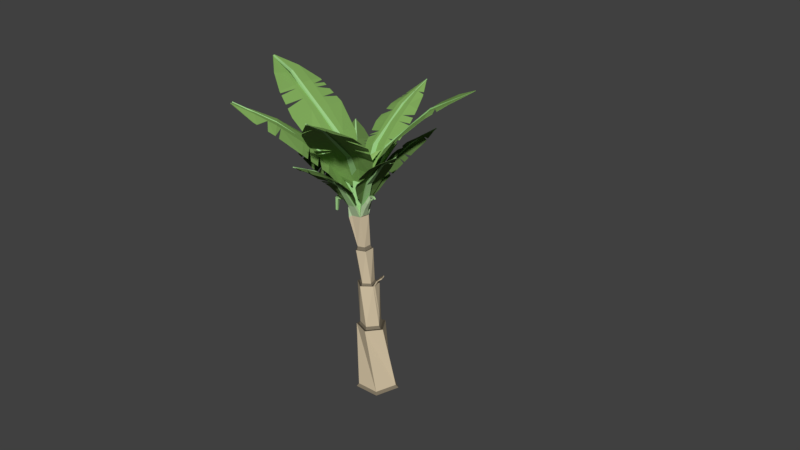 # Source: BananaTree_Stage6_CameronChristianson.blend  (saved by Blender 2.79.0; exported with 4.5.12 LTS)
import bpy
from mathutils import Matrix  # noqa: F401  (used for matrix-valued properties, if any)

bpy.ops.wm.read_factory_settings(use_empty=True)
scene = bpy.context.scene
scene.name = 'Scene'

# ---- collections
col_collection_1 = bpy.data.collections.new('Collection 1'); scene.collection.children.link(col_collection_1)

# ---- materials (node trees are filled in below, after node groups)
mat_bananatree_banana_001 = bpy.data.materials.new('BananaTree_Banana_001')
mat_bananatree_banana_001.alpha_threshold = 0.0
mat_bananatree_banana_001.use_transparent_shadow = False
mat_bananatree_banana_001.diffuse_color = (1.0, 0.9579, 0.2959, 1.0)
mat_bananatree_banana_001.specular_color = (1.0, 0.7081, 0.3588)
mat_bananatree_banana_001.roughness = 0.5
mat_bananatree_banana_001.specular_intensity = 0.316
mat_bananatree_banana_001_001 = bpy.data.materials.new('BananaTree_Banana_001.001')
mat_bananatree_banana_001_001.alpha_threshold = 0.0
mat_bananatree_banana_001_001.use_transparent_shadow = False
mat_bananatree_banana_001_001.diffuse_color = (0.1789, 0.1718, 0.0579, 1.0)
mat_bananatree_banana_001_001.specular_color = (1.0, 0.7081, 0.3588)
mat_bananatree_banana_001_001.roughness = 0.5
mat_bananatree_banana_001_001.specular_intensity = 0.316
mat_bananatree_brown_001 = bpy.data.materials.new('BananaTree_Brown_001')
mat_bananatree_brown_001.alpha_threshold = 0.0
mat_bananatree_brown_001.use_transparent_shadow = False
mat_bananatree_brown_001.diffuse_color = (0.6739, 0.5611, 0.3837, 1.0)
mat_bananatree_brown_001.specular_color = (1.0, 0.5482, 0.5381)
mat_bananatree_brown_001.roughness = 0.5
mat_bananatree_brown_001.specular_intensity = 0.181
mat_bananatree_brown_002 = bpy.data.materials.new('BananaTree_Brown_002')
mat_bananatree_brown_002.alpha_threshold = 0.0
mat_bananatree_brown_002.use_transparent_shadow = False
mat_bananatree_brown_002.diffuse_color = (0.214, 0.1796, 0.125, 1.0)
mat_bananatree_brown_002.specular_color = (1.0, 0.5482, 0.5381)
mat_bananatree_brown_002.roughness = 0.5
mat_bananatree_brown_002.specular_intensity = 0.181
mat_bananatree_brown_003 = bpy.data.materials.new('BananaTree_Brown_003')
mat_bananatree_brown_003.alpha_threshold = 0.0
mat_bananatree_brown_003.use_transparent_shadow = False
mat_bananatree_brown_003.diffuse_color = (0.08353, 0.07076, 0.05035, 1.0)
mat_bananatree_brown_003.specular_color = (1.0, 0.5482, 0.5381)
mat_bananatree_brown_003.roughness = 0.5
mat_bananatree_brown_003.specular_intensity = 0.181
mat_bananatree_green_001 = bpy.data.materials.new('BananaTree_Green_001')
mat_bananatree_green_001.alpha_threshold = 0.0
mat_bananatree_green_001.use_transparent_shadow = False
mat_bananatree_green_001.diffuse_color = (0.5021, 0.6739, 0.3864, 1.0)
mat_bananatree_green_001.specular_color = (1.0, 0.5482, 0.5381)
mat_bananatree_green_001.roughness = 0.5
mat_bananatree_green_001.specular_intensity = 0.181
mat_bananatree_green_002 = bpy.data.materials.new('BananaTree_Green_002')
mat_bananatree_green_002.alpha_threshold = 0.0
mat_bananatree_green_002.use_transparent_shadow = False
mat_bananatree_green_002.diffuse_color = (0.4411, 0.7484, 0.3189, 1.0)
mat_bananatree_green_002.specular_color = (1.0, 0.5482, 0.5381)
mat_bananatree_green_002.roughness = 0.5
mat_bananatree_green_002.specular_intensity = 0.181
mat_bananatree_green_003 = bpy.data.materials.new('BananaTree_Green_003')
mat_bananatree_green_003.alpha_threshold = 0.0
mat_bananatree_green_003.use_transparent_shadow = False
mat_bananatree_green_003.diffuse_color = (0.362, 0.65, 0.2644, 1.0)
mat_bananatree_green_003.specular_color = (1.0, 0.5482, 0.5381)
mat_bananatree_green_003.roughness = 0.5
mat_bananatree_green_003.specular_intensity = 0.181
mat_bananatree_leaves = bpy.data.materials.new('BananaTree_Leaves')
mat_bananatree_leaves.alpha_threshold = 0.0
mat_bananatree_leaves.use_transparent_shadow = False
mat_bananatree_leaves.diffuse_color = (0.1118, 0.2019, 0.05611, 1.0)
mat_bananatree_leaves.specular_color = (0.9697, 1.0, 0.6298)
mat_bananatree_leaves.roughness = 0.5
mat_bananatree_leaves.specular_intensity = 0.181
mat_bananatree_leaves_001 = bpy.data.materials.new('BananaTree_Leaves_001')
mat_bananatree_leaves_001.alpha_threshold = 0.0
mat_bananatree_leaves_001.use_transparent_shadow = False
mat_bananatree_leaves_001.diffuse_color = (0.2232, 0.4109, 0.1087, 1.0)
mat_bananatree_leaves_001.specular_color = (0.9697, 1.0, 0.6298)
mat_bananatree_leaves_001.roughness = 0.5
mat_bananatree_leaves_001.specular_intensity = 0.181
mat_bananatree_leaves_002 = bpy.data.materials.new('BananaTree_Leaves_002')
mat_bananatree_leaves_002.alpha_threshold = 0.0
mat_bananatree_leaves_002.use_transparent_shadow = False
mat_bananatree_leaves_002.diffuse_color = (0.384, 0.65, 0.1955, 1.0)
mat_bananatree_leaves_002.specular_color = (0.9697, 1.0, 0.6298)
mat_bananatree_leaves_002.roughness = 0.5
mat_bananatree_leaves_002.specular_intensity = 0.181

# ---- material node trees

# ---- world
world_world = bpy.data.worlds.new('World'); scene.world = world_world
world_world.color = (0.05088, 0.05088, 0.05088)
world_world.use_sun_shadow = False
world_world.sun_shadow_jitter_overblur = 0.0
world_world.cycles.sampling_method = 'MANUAL'

# ---- meshes
me_cube_108 = bpy.data.meshes.new('Cube.108')
me_cube_108.from_pydata([(-5.477, 1.147, 4.435), (-2.332, -20.11, 9.235), (2.648, 2.217, 6.249), (3.356, -20.06, 8.402), (7.114, 0.2231, -0.5724), (4.381, -21.77, 3.008), (1.749, -2.079, -6.603), (-0.6758, -22.88, 0.5051), (-6.033, -1.508, -3.509), (-4.824, -21.85, 4.354), (2.662, -20.21, 7.669), (-1.961, -20.24, 8.346), (3.494, -21.6, 3.282), (-0.6167, -22.49, 1.248), (-3.988, -21.66, 4.378), (2.962, -35.31, 10.37), (-0.8066, -34.98, 11.99), (2.583, -36.5, 6.461), (-1.423, -36.9, 5.651), (-3.516, -35.96, 9.067), (2.28, -35.29, 9.937), (-0.6655, -35.02, 11.2), (1.98, -36.22, 6.873), (-1.154, -36.52, 6.236), (-2.788, -35.79, 8.912), (2.654, -47.26, 12.0), (0.2244, -46.72, 14.2), (1.257, -48.07, 9.103), (-2.037, -48.02, 9.506), (-2.675, -47.19, 12.65), (2.256, -47.29, 11.92), (0.1676, -46.83, 13.81), (1.054, -47.98, 9.426), (-1.778, -47.94, 9.772), (-2.325, -47.23, 12.48), (2.52, -58.56, 14.12), (0.6694, -57.94, 16.61), (0.653, -59.2, 11.65), (-2.352, -58.99, 12.62), (-2.341, -58.21, 15.68), (1.464, -60.09, 14.52), (0.3501, -59.72, 16.01), (0.3402, -60.48, 13.03), (-1.469, -60.35, 13.61), (-1.463, -59.88, 15.45), (7.026, -69.62, 20.15), (5.918, -69.25, 21.64), (6.394, -70.59, 20.4), (5.728, -70.37, 21.29), (5.661, -71.53, 11.46), (6.653, -71.18, 12.77), (5.495, -72.25, 12.2), (6.092, -72.04, 12.99), (-2.843, -71.88, 10.92), (-1.243, -71.99, 10.41), (-2.372, -72.65, 11.47), (-1.409, -72.72, 11.16), (-6.822, -69.54, 17.81), (-6.829, -70.05, 15.81), (-6.249, -70.68, 17.67), (-6.253, -70.99, 16.47), (-0.6245, -68.22, 24.69), (-2.353, -68.37, 24.16), (-0.8073, -69.29, 24.36), (-1.848, -69.38, 24.04), (-3.089, -62.65, 13.99), (-3.082, -62.07, 16.29), (-2.426, -63.74, 14.75), (-2.421, -63.39, 16.14), (-1.429, -64.28, 13.59), (-0.07061, -64.38, 13.15), (-2.092, -63.19, 12.83), (0.1636, -63.35, 12.1), (0.003829, -63.04, 18.38), (-1.357, -63.16, 17.95), (0.2429, -61.64, 18.81), (-2.017, -61.84, 18.11), (3.429, -62.79, 13.79), (2.027, -63.28, 11.93), (2.637, -64.01, 14.1), (1.793, -64.3, 12.98), (2.696, -63.45, 16.17), (1.859, -63.17, 17.3), (2.098, -61.77, 17.73), (3.487, -62.23, 15.86), (-4.802, 0.2274, 4.125), (2.373, 1.153, 5.67), (6.26, -0.6166, -0.371), (1.486, -2.636, -5.65), (-5.351, -2.115, -2.871), (-0.6215, -23.3, 1.873), (-3.582, -22.54, 4.701), (2.384, -21.27, 7.552), (3.066, -22.52, 3.636), (-1.725, -21.29, 8.211), (-0.5245, -35.77, 10.97), (1.944, -36.01, 9.856), (-1.036, -37.03, 6.778), (-2.366, -36.4, 9.072), (1.63, -36.79, 7.265), (0.8341, -48.98, 9.951), (-1.581, -48.92, 10.29), (0.1567, -47.99, 13.71), (1.908, -48.4, 12.07), (-2.0, -48.31, 12.62), (13.88, -76.39, 27.27), (13.53, -76.27, 27.75), (13.68, -76.7, 27.35), (13.47, -76.63, 27.64), (12.85, -80.45, 7.899), (13.26, -80.31, 8.448), (12.78, -80.76, 8.21), (13.03, -80.67, 8.541), (-5.311, -81.64, 5.162), (-4.664, -81.69, 4.954), (-5.121, -81.95, 5.381), (-4.731, -81.98, 5.256), (-15.45, -76.85, 19.13), (-15.45, -77.15, 17.98), (-15.12, -77.52, 19.06), (-15.12, -77.7, 18.36), (-3.341, -73.64, 35.46), (-4.124, -73.71, 35.22), (-3.423, -74.13, 35.31), (-3.895, -74.17, 35.16), (20.0, -79.56, 32.39), (19.81, -79.5, 32.64), (19.89, -79.73, 32.43), (19.78, -79.69, 32.58), (18.81, -85.52, 3.945), (19.09, -85.43, 4.314), (18.76, -85.73, 4.154), (18.93, -85.67, 4.377), (-7.746, -87.34, -0.3648), (-7.325, -87.37, -0.4998), (-7.623, -87.54, -0.2224), (-7.369, -87.56, -0.3037), (-22.8, -80.59, 19.69), (-22.8, -80.74, 19.13), (-22.64, -80.92, 19.65), (-22.64, -81.0, 19.32), (-5.53, -75.61, 44.08), (-5.892, -75.64, 43.97), (-5.568, -75.83, 44.01), (-5.786, -75.85, 43.95), (1.617, -72.21, 8.646), (-6.433, -71.76, 11.67), (-1.164, -81.25, 3.257), (-8.899, -80.82, 6.166), (-0.4491, -64.54, 12.05), (-1.897, -64.45, 12.57), (-7.493, -87.31, -0.4376), (-7.757, -87.29, -0.3417), (-0.8302, -72.77, 10.01), (-4.031, -72.59, 11.21), (-6.568, -81.65, 5.734), (-3.54, -81.82, 4.595), (-0.8557, -65.62, 11.94), (-1.586, -65.57, 12.2), (-7.631, -87.14, -0.2562), (-7.525, -87.14, -0.2949), (0.996, -77.09, 5.781), (-8.347, -76.57, 9.291), (-2.141, -77.61, 7.404), (-5.255, -77.44, 8.574), (-3.922, -84.0, 1.181), (-8.623, -83.74, 2.947), (-5.512, -84.61, 2.223), (-7.079, -84.52, 2.811), (-4.699, -68.35, 12.17), (1.198, -68.69, 9.967), (-2.756, -69.15, 11.89), (-0.7905, -69.27, 11.15), (1.129, -76.05, 6.394), (1.202, -75.47, 6.733), (1.364, -74.2, 7.481), (1.458, -73.47, 7.911), (-1.346, -74.68, 8.985), (-1.828, -76.46, 8.026), (-3.422, -83.5, 1.558), (-2.091, -82.18, 2.559), (-0.8749, -80.7, 3.595), (-4.35, -82.96, 3.621), (-3.319, -81.15, 5.04), (-6.126, -80.23, 6.69), (-8.744, -79.63, 7.046), (-8.851, -80.46, 6.436), (0.6047, -71.54, 17.71), (-1.488, -72.22, 15.48), (2.78, -74.62, 16.48), (0.7676, -75.27, 14.34), (-1.442, -69.23, 17.12), (-1.814, -69.35, 16.72), (3.675, -77.03, 14.17), (3.607, -77.05, 14.1), (-0.1177, -72.02, 17.13), (-0.9499, -72.29, 16.24), (1.288, -75.34, 15.08), (2.076, -75.08, 15.92), (-1.367, -69.63, 17.03), (-1.555, -69.69, 16.83), (3.583, -76.99, 14.14), (3.61, -76.99, 14.17), (1.881, -73.13, 17.34), (-0.549, -73.92, 14.75), (0.9789, -73.67, 16.57), (0.169, -73.93, 15.71), (3.332, -75.68, 15.41), (2.109, -76.07, 14.11), (2.833, -76.08, 15.07), (2.425, -76.21, 14.64), (-1.716, -70.91, 15.94), (-0.1866, -70.42, 17.58), (-1.298, -71.02, 16.58), (-0.7884, -70.86, 17.13), (1.608, -72.79, 17.42), (1.457, -72.6, 17.46), (1.124, -72.19, 17.56), (0.932, -71.95, 17.61), (0.3137, -72.67, 16.91), (0.7173, -73.27, 16.71), (3.232, -75.49, 15.6), (2.966, -74.97, 16.12), (2.66, -74.42, 16.59), (2.386, -75.49, 15.57), (1.902, -74.86, 16.02), (0.9111, -74.86, 15.29), (0.3968, -74.89, 14.45), (0.6538, -75.15, 14.37), (-1.093, -71.66, 20.0), (0.4325, -72.39, 17.27), (1.665, -73.86, 22.03), (3.13, -74.57, 19.4), (-1.917, -69.8, 17.5), (-1.639, -69.92, 17.01), (4.789, -75.53, 22.32), (4.839, -75.55, 22.23), (-0.6772, -72.19, 19.17), (-0.0705, -72.48, 18.09), (2.641, -74.66, 20.19), (2.067, -74.38, 21.22), (-1.691, -70.15, 17.6), (-1.551, -70.22, 17.35), (4.772, -75.51, 22.22), (4.751, -75.5, 22.25), (0.138, -72.82, 21.3), (1.908, -73.66, 18.12), (0.6846, -73.41, 20.23), (1.275, -73.69, 19.17), (3.143, -74.54, 22.28), (4.034, -74.97, 20.68), (3.397, -74.99, 21.74), (3.694, -75.13, 21.21), (-0.4447, -71.27, 17.04), (-1.565, -70.74, 19.04), (-0.8615, -71.4, 17.7), (-1.235, -71.22, 18.37), (0.9027, -72.8, 17.54), (1.061, -72.93, 17.63), (1.324, -73.16, 17.78), (1.662, -73.45, 17.98), (0.2889, -72.8, 18.38), (0.4068, -72.91, 18.47), (0.677, -73.19, 21.55), (-0.1682, -72.53, 20.98), (-0.3801, -72.33, 20.75), (-0.004425, -72.79, 19.7), (1.014, -73.64, 20.47), (3.248, -74.93, 20.78), (3.723, -74.83, 20.24), (3.88, -74.9, 20.46), (3.574, -75.06, 21.81), (3.605, -74.82, 22.29), (3.375, -74.68, 22.29), (-4.169, -72.12, 19.15), (-1.178, -71.79, 20.39), (-5.285, -74.05, 22.61), (-2.41, -73.74, 23.79), (-2.375, -69.8, 17.74), (-1.841, -69.74, 17.96), (-4.86, -74.6, 25.98), (-4.762, -74.59, 26.02), (-3.252, -72.3, 19.66), (-2.062, -72.17, 20.15), (-3.1, -73.93, 23.49), (-4.226, -74.06, 23.03), (-2.351, -70.11, 18.05), (-2.082, -70.08, 18.16), (-4.766, -74.56, 25.95), (-4.806, -74.57, 25.93), (-5.0, -73.24, 20.79), (-1.528, -72.86, 22.22), (-3.659, -73.22, 21.33), (-2.501, -73.09, 21.8), (-5.215, -74.41, 24.23), (-3.468, -74.22, 24.95), (-4.44, -74.28, 24.15), (-3.858, -74.22, 24.39), (-1.336, -70.87, 19.26), (-3.524, -71.12, 18.35), (-2.049, -71.24, 19.1), (-2.778, -71.32, 18.79), (-1.307, -72.18, 21.06), (-1.445, -72.61, 21.79), (-2.318, -72.71, 21.12), (-3.399, -74.04, 23.85), (-2.775, -73.9, 24.19), (-2.947, -73.98, 24.38), (-5.243, -73.93, 22.34), (-5.199, -73.81, 22.05), (-4.113, -73.89, 22.69), (-0.4016, -73.09, 15.67), (-3.781, -73.07, 15.98), (-0.7302, -76.67, 13.34), (-3.978, -76.66, 13.64), (-1.72, -70.08, 16.53), (-2.326, -70.07, 16.58), (-2.638, -78.79, 11.15), (-2.748, -78.79, 11.16), (-1.459, -73.41, 15.8), (-2.803, -73.4, 15.92), (-3.173, -76.76, 13.64), (-1.902, -76.77, 13.52), (-1.843, -70.51, 16.45), (-2.149, -70.51, 16.48), (-2.712, -78.73, 11.2), (-2.668, -78.73, 11.2), (-0.2495, -75.01, 14.52), (-4.172, -74.99, 14.88), (-1.74, -75.1, 14.73), (-3.048, -75.1, 14.85), (-1.511, -77.79, 12.26), (-3.484, -77.78, 12.45), (-2.203, -77.55, 12.64), (-2.861, -77.55, 12.7), (-3.237, -71.7, 16.35), (-0.7633, -71.71, 16.13), (-2.453, -72.02, 16.31), (-1.628, -72.03, 16.24), (-3.136, -76.28, 13.99), (-3.154, -76.51, 13.82), (-4.064, -75.92, 14.19), (-4.032, -76.19, 13.99), (-4.012, -76.36, 13.86), (-3.99, -76.55, 13.72), (-4.128, -75.37, 14.6), (-4.1, -75.61, 14.42), (-3.087, -75.62, 14.47), (-1.816, -75.88, 14.17), (-1.881, -76.55, 13.68), (-0.6962, -76.56, 13.42), (-0.6521, -76.4, 13.53), (-0.4879, -75.83, 13.94), (-0.4111, -75.57, 14.13), (-3.984, -72.19, 16.45), (-3.932, -71.62, 18.83), (-6.374, -74.08, 17.02), (-6.323, -73.53, 19.31), (-2.673, -70.18, 16.97), (-2.667, -70.07, 17.39), (-8.417, -74.99, 18.55), (-8.416, -74.97, 18.62), (-3.913, -72.23, 17.26), (-3.892, -72.0, 18.2), (-6.283, -73.91, 18.71), (-6.303, -74.12, 17.81), (-2.828, -70.43, 17.11), (-2.825, -70.37, 17.33), (-8.37, -74.95, 18.59), (-8.37, -74.95, 18.56), (-5.18, -73.28, 16.53), (-5.119, -72.62, 19.3), (-5.104, -73.27, 17.55), (-5.084, -73.05, 18.47), (-7.393, -74.48, 17.64), (-7.362, -74.15, 19.03), (-7.326, -74.58, 18.19), (-7.316, -74.47, 18.66), (-3.358, -70.87, 18.26), (-3.393, -71.29, 16.52), (-3.314, -71.22, 17.78), (-3.326, -71.36, 17.19), (-4.289, -71.92, 18.97), (-4.471, -72.07, 19.04), (-4.227, -72.3, 18.28), (-5.224, -73.15, 18.5), (-5.6, -73.42, 18.57), (-5.319, -72.77, 19.3), (-5.434, -72.86, 19.3), (-5.788, -73.13, 19.31), (-5.985, -73.28, 19.31), (-7.467, -74.23, 18.99), (-7.613, -74.34, 18.93), (-7.379, -74.5, 18.65), (-7.315, -74.45, 17.59), (-7.146, -74.38, 17.49), (-7.073, -74.47, 18.1), (-7.061, -74.35, 17.44), (-6.914, -74.29, 17.35), (-6.958, -74.42, 18.06), (-6.007, -73.84, 16.87), (-5.611, -73.57, 16.71), (-5.799, -73.77, 17.7), (-4.667, -72.82, 16.5), (-4.419, -72.59, 16.48), (-4.283, -72.47, 16.47), (-4.373, -72.63, 17.37), (-4.522, -72.76, 17.4), (-12.04, -75.91, 21.55), (-3.673, -73.93, 29.67), (-20.03, -83.03, 32.0), (-11.98, -81.14, 39.79), (-4.157, -67.6, 18.45), (-2.669, -67.22, 19.91), (-22.93, -86.08, 44.35), (-22.66, -86.01, 44.62), (-9.202, -76.39, 24.22), (-5.874, -75.6, 27.44), (-14.11, -82.78, 37.64), (-17.26, -83.53, 34.59), (-4.425, -68.7, 19.57), (-3.675, -68.51, 20.3), (-22.58, -85.92, 44.35), (-22.69, -85.95, 44.24), (-16.8, -80.11, 26.12), (-7.083, -77.82, 35.54), (-13.24, -80.41, 29.48), (-10.0, -79.65, 32.62), (-21.89, -84.25, 37.63), (-17.0, -83.09, 42.37), (-19.94, -84.93, 39.43), (-18.31, -84.55, 41.01), (-2.894, -70.69, 25.54), (-9.011, -72.16, 19.59), (-4.612, -72.25, 23.77), (-6.652, -72.74, 21.79), (-4.696, -75.1, 31.43), (-5.22, -75.69, 32.33), (-7.033, -76.74, 28.9), (-10.48, -80.02, 33.21), (-11.77, -81.0, 34.78), (-7.893, -78.36, 36.25), (-8.361, -78.68, 36.65), (-9.802, -79.66, 37.9), (-10.6, -80.2, 38.6), (-17.56, -83.39, 42.59), (-18.35, -83.79, 42.91), (-18.56, -84.63, 41.21), (-21.75, -84.16, 37.2), (-21.44, -83.95, 36.27), (-19.28, -84.59, 38.23), (-21.28, -83.85, 35.8), (-21.01, -83.68, 34.98), (-18.98, -84.43, 37.69), (-19.04, -82.13, 30.19), (-17.96, -81.16, 28.24), (-15.57, -82.22, 32.44), (-14.76, -78.31, 24.16), (-13.77, -77.44, 23.21), (-13.23, -76.96, 22.7), (-10.76, -77.94, 26.25), (-11.27, -78.45, 26.91), (-2.812, -82.94, 7.538), (-13.55, -80.11, 19.56), (-14.43, -98.98, 1.557), (-24.74, -96.26, 13.12), (-2.164, -67.83, 13.8), (-4.106, -67.3, 15.93), (-29.9, -106.8, 0.6641), (-30.25, -106.7, 1.053), (-6.336, -83.59, 11.52), (-10.6, -82.46, 16.3), (-22.04, -97.44, 10.55), (-18.0, -98.51, 6.022), (-3.213, -69.75, 14.06), (-4.192, -69.48, 15.13), (-29.93, -106.4, 1.077), (-29.78, -106.5, 0.9201), (-7.575, -91.83, 3.624), (-20.03, -88.55, 17.58), (-12.16, -91.09, 9.224), (-16.31, -90.0, 13.88), (-21.54, -103.3, 0.6497), (-27.81, -101.7, 7.674), (-22.53, -101.7, 4.141), (-24.62, -101.1, 6.483), (-9.342, -74.15, 18.63), (-1.471, -76.25, 9.848), (-7.009, -76.36, 16.07), (-4.386, -77.05, 13.14), (-20.36, -95.27, 11.52), (-21.17, -96.32, 11.05), (-22.65, -92.84, 15.1), (-23.43, -94.11, 14.37), (-23.9, -94.89, 13.92), (-24.44, -95.77, 13.4), (-21.1, -90.3, 16.57), (-21.78, -91.42, 15.92), (-18.11, -92.34, 12.83), (-14.89, -94.55, 7.73), (-17.23, -97.53, 6.444), (-13.95, -98.47, 1.703), (-13.32, -97.82, 1.893), (-10.98, -95.38, 2.599), (-9.881, -94.24, 2.929), (-3.864, -76.21, 31.76), (10.81, -77.5, 26.36), (1.886, -85.43, 48.35), (15.99, -86.68, 43.16), (-0.3108, -66.31, 20.11), (2.326, -66.51, 19.16), (13.86, -89.37, 59.19), (14.34, -89.4, 59.01), (0.8345, -77.98, 30.67), (6.669, -78.5, 28.52), (12.45, -86.95, 44.4), (6.934, -86.46, 46.43), (0.5229, -67.88, 21.24), (1.852, -67.98, 20.76), (14.1, -89.25, 58.74), (13.91, -89.23, 58.81), (-2.36, -81.3, 40.67), (14.67, -82.81, 34.4), (4.074, -82.45, 38.24), (9.751, -82.96, 36.15), (7.105, -87.66, 54.04), (15.68, -88.42, 50.89), (9.641, -87.67, 51.19), (12.5, -87.92, 50.14), (7.359, -72.7, 22.54), (-3.387, -71.78, 26.48), (4.056, -73.77, 24.39), (0.4739, -73.47, 25.71), (12.23, -79.46, 29.32), (13.76, -81.55, 32.49), (8.467, -81.1, 32.97), (12.47, -87.33, 46.66), (15.88, -87.28, 45.83), (15.83, -87.56, 47.08), (1.252, -84.81, 47.2), (0.5976, -84.18, 46.02), (6.363, -85.66, 44.79), (9.976, -76.85, 24.68), (5.822, -80.79, 10.27), (24.33, -90.18, 23.74), (20.33, -93.98, 9.884), (0.5124, -66.6, 17.77), (-0.2102, -67.27, 15.18), (34.79, -100.8, 15.27), (34.66, -100.9, 14.8), (8.306, -79.45, 20.57), (6.655, -81.02, 14.84), (21.13, -94.24, 14.33), (22.69, -92.75, 19.75), (1.319, -68.5, 17.51), (0.9547, -68.84, 16.2), (34.42, -100.6, 14.95), (34.47, -100.6, 15.14), (17.51, -83.73, 25.71), (12.68, -88.31, 8.982), (15.48, -86.67, 20.37), (13.87, -88.2, 14.79), (29.74, -94.72, 20.11), (27.32, -97.03, 11.69), (28.52, -96.91, 17.53), (27.71, -97.68, 14.72), (2.935, -74.66, 11.88), (5.958, -71.8, 22.45), (3.524, -75.12, 15.63), (4.532, -74.17, 19.15), (8.009, -83.19, 9.858), (8.745, -83.99, 9.72), (9.966, -85.33, 9.491), (11.54, -87.06, 9.196), (8.583, -82.94, 14.82), (9.216, -83.57, 14.82), (19.92, -86.01, 25.02), (15.64, -82.02, 25.46), (14.34, -80.84, 25.28), (11.85, -83.02, 20.47), (17.2, -88.12, 20.22), (24.93, -96.22, 14.56), (24.91, -95.98, 11.07), (26.13, -96.51, 11.38), (29.3, -97.39, 17.22), (31.16, -96.42, 18.75), (30.45, -95.58, 19.43), (8.535, -77.05, 10.98), (-6.52, -77.86, 10.05), (9.616, -93.07, 0.6469), (-4.852, -93.86, -0.2376), (1.408, -64.2, 14.7), (-1.288, -64.32, 14.51), (3.292, -104.6, -9.602), (2.8, -104.6, -9.638), (3.768, -78.53, 11.43), (-2.218, -78.85, 11.06), (-0.6816, -94.85, 0.7632), (4.982, -94.55, 1.109), (1.037, -66.15, 14.27), (-0.3221, -66.21, 14.17), (2.911, -104.3, -9.416), (3.109, -104.3, -9.401), (10.49, -85.54, 6.1), (-6.986, -86.48, 5.026), (4.431, -87.09, 6.474), (-1.393, -87.41, 6.116), (7.213, -98.27, -4.562), (-1.58, -98.74, -5.103), (4.05, -99.66, -4.011), (1.119, -99.82, -4.191), (-4.742, -71.6, 11.98), (6.276, -71.03, 12.68), (-1.302, -72.65, 12.94), (2.371, -72.46, 13.18), (10.07, -83.73, 7.143), (9.839, -82.72, 7.72), (9.33, -80.51, 8.993), (9.036, -79.23, 9.726), (4.029, -81.9, 9.48), (4.273, -85.05, 7.656), (7.649, -97.32, -3.618), (8.808, -94.82, -1.105), (9.733, -92.06, 1.376), (4.599, -96.65, -0.9929), (4.895, -93.37, 1.958), (-0.9213, -92.34, 2.566), (-5.453, -91.78, 1.245), (-5.037, -93.22, 0.2176), (8.791, -69.13, 15.67), (2.659, -71.09, 8.732), (15.66, -78.12, 11.79), (9.767, -80.02, 5.125), (2.477, -62.23, 14.01), (1.389, -62.56, 12.75), (18.69, -85.12, 4.642), (18.49, -85.18, 4.413), (6.68, -70.56, 13.83), (4.242, -71.34, 11.08), (11.3, -80.27, 7.407), (13.6, -79.53, 10.02), (2.738, -63.43, 13.69), (2.189, -63.6, 13.06), (18.41, -85.01, 4.555), (18.49, -84.99, 4.648), (12.78, -73.8, 14.48), (5.665, -76.08, 6.432), (10.15, -75.39, 12.05), (7.775, -76.15, 9.369), (17.48, -81.19, 8.495), (13.89, -82.33, 4.444), (16.02, -82.4, 7.399), (14.82, -82.79, 6.049), (1.847, -67.21, 10.25), (6.327, -65.78, 15.34), (3.076, -67.57, 12.2), (4.57, -67.09, 13.9), (3.617, -72.68, 7.999), (3.94, -73.22, 7.752), (4.475, -74.11, 7.343), (5.165, -75.25, 6.815), (5.186, -72.62, 10.62), (5.495, -73.05, 10.47), (13.8, -75.32, 13.53), (11.79, -72.64, 14.78), (11.1, -71.83, 14.98), (8.393, -72.95, 12.95), (10.97, -76.38, 11.57), (13.33, -81.72, 6.623), (12.47, -81.54, 4.679), (13.19, -81.94, 4.56), (16.34, -82.74, 7.038), (17.82, -82.29, 7.414), (17.65, -81.74, 7.953), (3.128, -68.38, 24.48), (8.431, -70.2, 16.85), (10.47, -75.3, 30.92), (15.57, -77.06, 23.58), (2.08, -62.19, 17.4), (3.042, -62.5, 16.03), (19.54, -79.34, 32.35), (19.72, -79.4, 32.1), (4.893, -69.81, 22.37), (7.002, -70.53, 19.34), (14.21, -76.96, 25.39), (12.21, -76.27, 28.26), (2.697, -63.26, 17.69), (3.182, -63.42, 17.01), (19.53, -79.27, 32.04), (19.46, -79.24, 32.14), (6.277, -72.04, 28.47), (12.43, -74.15, 19.62), (8.518, -73.18, 25.1), (10.57, -73.88, 22.14), (14.69, -77.42, 32.03), (17.79, -78.49, 27.57), (15.0, -77.5, 29.75), (16.03, -77.86, 28.26), (5.981, -66.82, 16.07), (2.09, -65.51, 21.65), (4.852, -67.26, 18.12), (3.555, -66.82, 19.98), (9.902, -71.66, 17.87), (11.48, -73.22, 18.96), (9.083, -72.49, 20.97), (14.93, -77.31, 26.53), (16.33, -77.55, 24.96), (16.69, -77.78, 25.61), (9.848, -74.81, 30.55), (9.201, -74.31, 30.17), (11.48, -75.65, 27.63), (-5.818, -70.0, 11.96), (-6.075, -67.73, 21.14), (-14.58, -77.91, 13.93), (-14.82, -75.74, 22.76), (-1.943, -61.62, 14.05), (-2.003, -61.19, 15.69), (-22.5, -80.91, 19.3), (-22.51, -80.83, 19.6), (-6.031, -70.16, 15.05), (-6.133, -69.25, 18.7), (-14.63, -76.59, 20.67), (-14.54, -77.44, 17.22), (-2.493, -62.62, 14.6), (-2.524, -62.4, 15.43), (-22.34, -80.72, 19.49), (-22.33, -80.75, 19.37), (-10.14, -74.52, 12.18), (-10.43, -71.89, 22.85), (-10.12, -73.83, 16.33), (-10.22, -72.96, 19.89), (-18.47, -79.71, 16.2), (-18.61, -78.39, 21.57), (-17.52, -78.79, 18.08), (-17.57, -78.35, 19.87), (-3.995, -64.7, 19.02), (-3.796, -66.37, 12.3), (-4.064, -66.1, 17.1), (-3.998, -66.65, 14.86), (-13.34, -75.53, 20.44), (-13.97, -76.04, 20.55), (-12.87, -74.03, 22.8), (-13.59, -74.66, 22.79), (-14.04, -75.05, 22.78), (-14.54, -75.49, 22.77), (-11.43, -72.77, 22.83), (-12.06, -73.32, 22.82), (-11.61, -74.1, 20.14), (-12.18, -75.52, 16.75), (-13.96, -76.96, 17.1), (-14.26, -77.67, 13.81), (-13.86, -77.36, 13.65), (-12.34, -76.2, 13.05), (-11.63, -75.66, 12.77), (-6.36, -68.23, 23.3), (2.82, -67.71, 25.55), (-8.407, -73.31, 33.94), (0.417, -72.81, 36.1), (-1.34, -62.38, 17.75), (0.3011, -62.26, 18.16), (-5.795, -75.72, 43.77), (-5.495, -75.7, 43.84), (-3.395, -68.96, 24.03), (0.255, -68.75, 24.93), (-2.068, -73.85, 35.5), (-5.522, -74.04, 34.65), (-1.191, -63.25, 18.67), (-0.3638, -63.19, 18.88), (-5.535, -75.63, 43.62), (-5.656, -75.64, 43.59), (-8.233, -71.18, 28.49), (2.423, -70.58, 31.1), (-4.481, -71.87, 29.42), (-0.9292, -71.67, 30.29), (-7.568, -74.21, 38.63), (-2.206, -73.91, 39.94), (-5.581, -75.0, 39.12), (-3.794, -74.9, 39.56), (2.037, -65.12, 22.27), (-4.68, -65.52, 20.62), (-0.00202, -66.14, 21.77), (-2.241, -66.28, 21.22), (2.701, -68.57, 27.21), (2.64, -69.01, 28.06), (-0.07754, -69.57, 26.43), (-1.063, -71.92, 30.9), (-1.42, -72.61, 32.53), (2.091, -70.95, 31.92), (1.899, -71.16, 32.4), (1.309, -71.82, 33.87), (0.9813, -72.18, 34.69), (-2.534, -74.09, 40.33), (-2.991, -74.34, 40.87), (-3.898, -74.94, 39.8), (-7.632, -74.14, 38.27), (-7.771, -73.99, 37.49), (-5.566, -74.76, 38.02), (-7.841, -73.92, 37.1), (-7.962, -73.79, 36.43), (-5.56, -74.66, 37.52), (-8.353, -72.65, 32.27), (-8.296, -71.95, 30.46), (-5.084, -73.13, 32.45), (-7.43, -69.92, 26.26), (-7.04, -69.3, 25.19), (-6.828, -68.97, 24.6), (-3.815, -70.09, 26.11), (-3.95, -70.45, 26.79), (1.46, -73.55, 7.936), (1.619, -72.29, 8.671), (-4.029, -72.67, 11.24), (-6.431, -71.84, 11.69), (-8.849, -80.54, 6.46), (-8.897, -80.9, 6.19), (-3.538, -81.9, 4.62), (-1.162, -81.33, 3.282), (-1.583, -65.65, 12.23), (-1.895, -64.53, 12.6), (-4.696, -68.43, 12.19), (1.2, -68.77, 9.991), (-0.4469, -64.62, 12.07), (-7.523, -87.22, -0.2706), (-7.491, -87.39, -0.4134), (-2.089, -82.26, 2.583), (-8.621, -83.82, 2.971), (-7.755, -87.37, -0.3174), (-0.828, -72.85, 10.03), (-6.566, -81.73, 5.758), (-0.8535, -65.7, 11.96), (-7.629, -87.22, -0.2319), (-5.509, -84.69, 2.247), (-7.076, -84.6, 2.836), (-2.754, -69.23, 11.91), (-0.7883, -69.35, 11.18), (-3.317, -81.23, 5.064), (-6.124, -80.31, 6.715), (-0.8727, -80.78, 3.619), (0.9982, -77.17, 5.805), (-8.345, -76.65, 9.315), (-1.826, -76.54, 8.05), (-2.139, -77.69, 7.428), (-5.253, -77.52, 8.598), (-3.92, -84.08, 1.205), (-4.347, -83.04, 3.645), (1.131, -76.13, 6.418), (1.205, -75.55, 6.757), (1.367, -74.28, 7.505), (-1.344, -74.76, 9.009), (-3.42, -83.58, 1.582), (-8.741, -79.71, 7.07), (0.9342, -72.03, 17.64), (0.6069, -71.62, 17.73), (-0.9476, -72.37, 16.27), (-1.486, -72.3, 15.5), (0.656, -75.23, 14.4), (0.7698, -75.35, 14.36), (2.078, -75.17, 15.95), (2.782, -74.7, 16.5), (-1.552, -69.77, 16.85), (-1.811, -69.43, 16.74), (-1.714, -70.99, 15.97), (-0.1844, -70.5, 17.6), (-1.44, -69.31, 17.15), (3.612, -77.07, 14.2), (3.677, -77.11, 14.2), (2.968, -75.05, 16.14), (2.112, -76.15, 14.13), (3.609, -77.13, 14.12), (-0.1155, -72.1, 17.16), (1.29, -75.42, 15.11), (-1.365, -69.71, 17.06), (3.585, -77.07, 14.17), (2.835, -76.16, 15.1), (2.427, -76.29, 14.66), (-1.296, -71.1, 16.61), (-0.7862, -70.94, 17.15), (1.904, -74.94, 16.05), (0.9133, -74.94, 15.32), (2.662, -74.5, 16.62), (1.883, -73.21, 17.36), (-0.5468, -74.0, 14.78), (0.7195, -73.35, 16.73), (0.9811, -73.75, 16.6), (0.1712, -74.01, 15.73), (3.334, -75.76, 15.43), (2.389, -75.57, 15.6), (1.61, -72.87, 17.44), (1.459, -72.69, 17.49), (1.126, -72.27, 17.58), (0.3159, -72.75, 16.94), (3.234, -75.57, 15.63), (0.399, -74.97, 14.48), (-0.3778, -72.41, 20.78), (-1.091, -71.74, 20.03), (-0.06829, -72.56, 18.11), (0.4347, -72.47, 17.29), (1.91, -73.74, 18.15), (3.132, -74.65, 19.42), (2.07, -74.46, 21.24), (1.667, -73.94, 22.05), (-1.548, -70.3, 17.37), (-1.637, -70.0, 17.03), (-0.4425, -71.35, 17.06), (-1.562, -70.82, 19.06), (-1.914, -69.88, 17.52), (4.754, -75.58, 22.28), (4.791, -75.61, 22.34), (3.145, -74.62, 22.31), (4.036, -75.05, 20.71), (4.842, -75.63, 22.26), (-0.6749, -72.27, 19.2), (2.643, -74.74, 20.21), (-1.688, -70.23, 17.62), (4.774, -75.59, 22.24), (3.576, -75.14, 21.83), (3.696, -75.22, 21.24), (-0.8592, -71.48, 17.72), (-1.233, -71.3, 18.39), (1.017, -73.72, 20.49), (1.277, -73.77, 19.2), (3.725, -74.91, 20.26), (3.251, -75.01, 20.8), (1.665, -73.53, 18.0), (-0.00222, -72.87, 19.72), (0.6868, -73.49, 20.26), (0.409, -72.99, 18.5), (0.1402, -72.9, 21.32), (3.377, -74.76, 22.31), (3.882, -74.98, 20.49), (3.399, -75.07, 21.77), (0.9049, -72.88, 17.56), (1.063, -73.01, 17.66), (1.326, -73.24, 17.81), (0.2911, -72.88, 18.4), (0.6792, -73.27, 21.58), (-0.166, -72.61, 21.0), (3.607, -74.9, 22.32), (-4.998, -73.32, 20.81), (-4.167, -72.2, 19.17), (-2.06, -72.25, 20.18), (-1.176, -71.87, 20.41), (-1.526, -72.94, 22.24), (-2.408, -73.82, 23.82), (-4.224, -74.14, 23.05), (-5.283, -74.13, 22.63), (-2.08, -70.16, 18.19), (-1.839, -69.82, 17.99), (-1.334, -70.95, 19.28), (-3.522, -71.2, 18.38), (-2.373, -69.88, 17.76), (-4.803, -74.65, 25.96), (-4.858, -74.68, 26.01), (-5.213, -74.49, 24.26), (-3.466, -74.3, 24.98), (-4.76, -74.67, 26.05), (-3.25, -72.38, 19.69), (-3.098, -74.01, 23.52), (-2.349, -70.19, 18.07), (-4.764, -74.64, 25.97), (-4.438, -74.36, 24.17), (-3.855, -74.3, 24.42), (-2.047, -71.32, 19.12), (-2.776, -71.4, 18.82), (-4.11, -73.97, 22.71), (-2.499, -73.17, 21.83), (-5.196, -73.89, 22.08), (-1.443, -72.69, 21.81), (-3.656, -73.3, 21.35), (-2.316, -72.79, 21.14), (-2.945, -74.06, 24.41), (-3.397, -74.12, 23.87), (-1.304, -72.26, 21.08), (-2.773, -73.98, 24.22), (-5.24, -74.01, 22.36), (-0.2472, -75.09, 14.55), (-0.3994, -73.17, 15.7), (-2.801, -73.48, 15.95), (-3.779, -73.15, 16.01), (-3.988, -76.63, 13.74), (-3.976, -76.74, 13.66), (-1.9, -76.85, 13.54), (-0.728, -76.75, 13.36), (-2.147, -70.59, 16.5), (-2.324, -70.15, 16.61), (-3.235, -71.78, 16.38), (-0.7611, -71.79, 16.16), (-1.718, -70.16, 16.56), (-2.665, -78.81, 11.22), (-2.635, -78.87, 11.17), (-1.508, -77.88, 12.29), (-3.482, -77.86, 12.47), (-2.746, -78.87, 11.18), (-1.457, -73.49, 15.83), (-3.171, -76.84, 13.66), (-1.841, -70.59, 16.48), (-2.71, -78.81, 11.22), (-2.201, -77.63, 12.67), (-2.859, -77.63, 12.73), (-2.45, -72.1, 16.34), (-1.626, -72.11, 16.26), (-1.878, -76.63, 13.7), (-3.152, -76.59, 13.85), (-0.4089, -75.65, 14.15), (-4.17, -75.07, 14.91), (-1.738, -75.18, 14.76), (-3.046, -75.18, 14.88), (-3.085, -75.7, 14.49), (-3.134, -76.36, 14.02), (-4.097, -75.69, 14.44), (-4.062, -76.0, 14.21), (-4.03, -76.27, 14.01), (-4.01, -76.44, 13.89), (-4.125, -75.45, 14.62), (-1.814, -75.96, 14.19), (-0.694, -76.64, 13.45), (-0.6499, -76.48, 13.56), (-0.4857, -75.92, 13.96), (-4.281, -72.55, 16.49), (-3.982, -72.27, 16.47), (-3.89, -72.08, 18.23), (-3.93, -71.7, 18.85), (-5.982, -73.36, 19.33), (-6.321, -73.61, 19.34), (-6.3, -74.2, 17.83), (-6.372, -74.16, 17.05), (-2.823, -70.45, 17.35), (-2.665, -70.15, 17.42), (-3.356, -70.95, 18.29), (-3.391, -71.37, 16.55), (-2.67, -70.26, 16.99), (-8.368, -75.04, 18.59), (-8.415, -75.07, 18.57), (-6.912, -74.37, 17.37), (-7.611, -74.42, 18.96), (-8.414, -75.05, 18.65), (-3.911, -72.31, 17.28), (-6.281, -73.99, 18.73), (-2.826, -70.51, 17.14), (-8.368, -75.03, 18.62), (-7.324, -74.66, 18.22), (-7.377, -74.58, 18.68), (-3.312, -71.3, 17.8), (-3.323, -71.44, 17.22), (-5.797, -73.85, 17.72), (-5.598, -73.5, 18.6), (-5.609, -73.65, 16.73), (-5.178, -73.36, 16.56), (-4.469, -72.15, 19.07), (-5.117, -72.7, 19.33), (-4.519, -72.84, 17.43), (-5.102, -73.35, 17.57), (-4.224, -72.38, 18.3), (-5.082, -73.13, 18.5), (-7.39, -74.56, 17.66), (-7.36, -74.23, 19.06), (-7.071, -74.55, 18.12), (-7.314, -74.55, 18.68), (-4.287, -72.0, 19.0), (-5.222, -73.23, 18.52), (-5.316, -72.85, 19.33), (-5.432, -72.94, 19.33), (-5.786, -73.21, 19.33), (-7.465, -74.31, 19.01), (-7.312, -74.53, 17.62), (-6.956, -74.5, 18.08), (-7.144, -74.46, 17.51), (-7.058, -74.43, 17.46), (-6.005, -73.92, 16.9), (-4.665, -72.9, 16.52), (-4.371, -72.71, 17.39), (-4.417, -72.67, 16.5), (-13.23, -77.04, 22.72), (-12.04, -75.99, 21.58), (-5.871, -75.68, 27.47), (-3.671, -74.01, 29.69), (-10.6, -80.28, 38.62), (-11.98, -81.22, 39.82), (-17.25, -83.61, 34.61), (-20.02, -83.11, 32.02), (-3.673, -68.59, 20.33), (-2.667, -67.3, 19.93), (-2.891, -70.77, 25.56), (-9.009, -72.24, 19.62), (-4.155, -67.69, 18.47), (-22.68, -86.03, 44.27), (-22.93, -86.17, 44.38), (-21.01, -83.76, 35.01), (-18.35, -83.87, 42.93), (-22.66, -86.1, 44.64), (-9.2, -76.47, 24.24), (-14.1, -82.86, 37.66), (-4.423, -68.78, 19.59), (-22.57, -86.0, 44.38), (-19.94, -85.02, 39.45), (-18.56, -84.71, 41.23), (-4.61, -72.33, 23.8), (-6.649, -72.82, 21.82), (-15.57, -82.3, 32.47), (-11.77, -81.08, 34.81), (-17.96, -81.24, 28.27), (-16.8, -80.19, 26.15), (-5.218, -75.77, 32.36), (-7.081, -77.9, 35.57), (-11.26, -78.53, 26.93), (-13.24, -80.49, 29.51), (-7.031, -76.82, 28.92), (-10.0, -79.73, 32.65), (-21.89, -84.33, 37.66), (-17.0, -83.18, 42.39), (-19.27, -84.67, 38.26), (-18.31, -84.63, 41.03), (-4.694, -75.18, 31.46), (-10.48, -80.1, 33.23), (-7.891, -78.44, 36.27), (-8.359, -78.76, 36.68), (-9.799, -79.74, 37.93), (-17.56, -83.47, 42.62), (-21.74, -84.24, 37.22), (-18.97, -84.51, 37.71), (-21.44, -84.03, 36.29), (-21.28, -83.93, 35.82), (-19.03, -82.21, 30.22), (-14.76, -78.39, 24.19), (-10.76, -78.02, 26.28), (-13.77, -77.52, 23.24), (-7.573, -91.91, 3.648), (-2.809, -83.02, 7.562), (-10.6, -82.54, 16.33), (-13.54, -80.19, 19.59), (-24.44, -95.85, 13.43), (-24.74, -96.34, 13.14), (-18.0, -98.59, 6.046), (-14.43, -99.06, 1.581), (-4.19, -69.56, 15.15), (-4.104, -67.38, 15.96), (-9.339, -74.24, 18.65), (-1.469, -76.33, 9.872), (-2.161, -67.91, 13.83), (-29.78, -106.5, 0.9443), (-29.89, -106.9, 0.6884), (-21.54, -103.4, 0.674), (-27.81, -101.8, 7.698), (-30.25, -106.8, 1.078), (-6.334, -83.67, 11.55), (-22.04, -97.52, 10.57), (-3.211, -69.83, 14.08), (-29.93, -106.5, 1.101), (-22.53, -101.8, 4.165), (-24.62, -101.2, 6.507), (-7.007, -76.44, 16.09), (-4.384, -77.14, 13.16), (-17.23, -97.61, 6.468), (-21.17, -96.4, 11.08), (-9.879, -94.32, 2.953), (-20.03, -88.63, 17.61), (-12.16, -91.17, 9.248), (-16.31, -90.08, 13.9), (-18.11, -92.42, 12.85), (-20.36, -95.35, 11.54), (-21.78, -91.5, 15.95), (-22.65, -92.92, 15.12), (-23.43, -94.19, 14.39), (-23.9, -94.97, 13.94), (-21.1, -90.39, 16.59), (-14.88, -94.63, 7.754), (-13.95, -98.55, 1.728), (-13.32, -97.9, 1.917), (-10.97, -95.46, 2.623), (-2.358, -81.38, 40.69), (-3.862, -76.29, 31.78), (6.672, -78.58, 28.55), (10.81, -77.58, 26.39), (14.67, -82.89, 34.43), (15.99, -86.76, 43.18), (6.936, -86.54, 46.45), (1.888, -85.51, 48.37), (1.855, -68.06, 20.79), (2.329, -66.59, 19.18), (7.362, -72.78, 22.57), (-3.385, -71.86, 26.51), (-0.3085, -66.39, 20.13), (13.91, -89.31, 58.84), (13.86, -89.45, 59.21), (7.107, -87.74, 54.06), (15.68, -88.5, 50.91), (14.35, -89.48, 59.04), (0.8367, -78.06, 30.69), (12.46, -87.03, 44.42), (0.5251, -67.96, 21.27), (14.1, -89.33, 58.77), (9.643, -87.75, 51.22), (12.5, -88.0, 50.17), (4.058, -73.85, 24.42), (0.4761, -73.55, 25.73), (6.365, -85.74, 44.82), (9.753, -83.04, 36.17), (0.5998, -84.26, 46.04), (13.76, -81.63, 32.52), (4.076, -82.53, 38.26), (8.47, -81.18, 33.0), (15.83, -87.64, 47.11), (12.47, -87.41, 46.69), (12.23, -79.54, 29.34), (15.88, -87.36, 45.85), (1.254, -84.89, 47.23), (14.34, -80.92, 25.31), (9.978, -76.93, 24.71), (6.657, -81.1, 14.86), (5.825, -80.87, 10.29), (12.69, -88.39, 9.006), (20.33, -94.06, 9.908), (22.69, -92.83, 19.77), (24.33, -90.26, 23.76), (0.9569, -68.92, 16.22), (-0.208, -67.35, 15.2), (2.937, -74.74, 11.91), (5.961, -71.88, 22.47), (0.5146, -66.68, 17.8), (34.47, -100.7, 15.17), (34.8, -100.9, 15.3), (29.75, -94.81, 20.13), (27.32, -97.11, 11.71), (34.66, -101.0, 14.82), (8.308, -79.53, 20.6), (21.13, -94.32, 14.35), (1.321, -68.58, 17.53), (34.42, -100.7, 14.97), (29.3, -97.47, 17.24), (27.71, -97.76, 14.75), (3.526, -75.2, 15.66), (4.534, -74.25, 19.18), (17.2, -88.2, 20.24), (13.88, -88.28, 14.81), (24.91, -96.06, 11.09), (24.93, -96.3, 14.58), (11.54, -87.14, 9.22), (11.85, -83.1, 20.49), (15.48, -86.76, 20.39), (9.218, -83.65, 14.84), (17.51, -83.81, 25.74), (30.46, -95.66, 19.45), (26.13, -96.59, 11.41), (28.52, -96.99, 17.56), (8.011, -83.27, 9.882), (8.748, -84.07, 9.744), (9.968, -85.41, 9.515), (8.585, -83.02, 14.85), (19.92, -86.09, 25.04), (15.64, -82.1, 25.48), (31.16, -96.5, 18.78), (9.038, -79.31, 9.751), (8.537, -77.13, 11.0), (-2.215, -78.93, 11.08), (-6.518, -77.94, 10.07), (-5.034, -93.3, 0.2419), (-4.85, -93.94, -0.2133), (4.984, -94.63, 1.134), (9.619, -93.15, 0.6711), (-0.3199, -66.29, 14.2), (-1.286, -64.4, 14.53), (-4.74, -71.69, 12.0), (6.278, -71.11, 12.7), (1.411, -64.28, 14.73), (3.111, -104.4, -9.377), (3.295, -104.7, -9.577), (8.81, -94.9, -1.081), (-1.577, -98.82, -5.079), (2.802, -104.7, -9.613), (3.771, -78.61, 11.45), (-0.6794, -94.93, 0.7875), (1.04, -66.23, 14.29), (2.913, -104.4, -9.391), (4.052, -99.74, -3.986), (1.121, -99.9, -4.167), (-1.299, -72.73, 12.97), (2.373, -72.54, 13.2), (4.897, -93.45, 1.982), (-0.9191, -92.43, 2.59), (9.735, -92.15, 1.401), (10.49, -85.62, 6.124), (-6.984, -86.56, 5.051), (4.275, -85.13, 7.68), (4.433, -87.17, 6.498), (-1.391, -87.49, 6.14), (7.215, -98.35, -4.538), (4.601, -96.73, -0.9686), (10.07, -83.81, 7.167), (9.842, -82.8, 7.744), (9.332, -80.59, 9.017), (4.031, -81.98, 9.504), (7.651, -97.4, -3.593), (-5.451, -91.86, 1.269), (11.11, -71.91, 15.01), (8.793, -69.21, 15.69), (4.244, -71.42, 11.1), (2.661, -71.17, 8.756), (5.668, -76.16, 6.456), (9.769, -80.1, 5.15), (13.61, -79.61, 10.04), (15.67, -78.2, 11.81), (2.192, -63.68, 13.08), (1.391, -62.64, 12.77), (1.849, -67.29, 10.28), (6.33, -65.86, 15.36), (2.479, -62.31, 14.03), (18.49, -85.07, 4.672), (18.69, -85.2, 4.666), (17.48, -81.27, 8.52), (13.9, -82.42, 4.468), (18.49, -85.26, 4.437), (6.682, -70.64, 13.86), (11.3, -80.36, 7.431), (2.74, -63.51, 13.71), (18.41, -85.09, 4.58), (16.34, -82.82, 7.062), (14.83, -82.87, 6.073), (3.078, -67.65, 12.23), (4.572, -67.17, 13.92), (10.97, -76.46, 11.59), (7.777, -76.24, 9.393), (12.48, -81.62, 4.703), (13.33, -81.81, 6.647), (5.167, -75.33, 6.839), (8.395, -73.03, 12.98), (10.15, -75.47, 12.08), (5.498, -73.13, 10.49), (12.79, -73.88, 14.51), (17.65, -81.82, 7.977), (13.19, -82.02, 4.585), (16.02, -82.48, 7.423), (3.619, -72.76, 8.023), (3.942, -73.3, 7.776), (4.477, -74.19, 7.367), (5.188, -72.7, 10.64), (13.8, -75.4, 13.56), (11.79, -72.72, 14.8), (17.82, -82.37, 7.438), (6.279, -72.12, 28.49), (3.131, -68.47, 24.51), (7.004, -70.61, 19.36), (8.433, -70.29, 16.88), (12.43, -74.23, 19.64), (15.57, -77.14, 23.61), (12.22, -76.35, 28.29), (10.48, -75.38, 30.94), (3.185, -63.5, 17.03), (3.044, -62.58, 16.06), (5.983, -66.9, 16.1), (2.093, -65.59, 21.68), (2.082, -62.27, 17.42), (19.46, -79.32, 32.17), (19.55, -79.42, 32.37), (14.69, -77.5, 32.05), (17.79, -78.57, 27.59), (19.72, -79.48, 32.12), (4.896, -69.89, 22.39), (14.21, -77.04, 25.42), (2.7, -63.34, 17.72), (19.53, -79.35, 32.07), (15.0, -77.58, 29.77), (16.03, -77.94, 28.29), (4.854, -67.34, 18.14), (3.557, -66.9, 20.0), (11.48, -75.73, 27.65), (10.57, -73.96, 22.17), (9.203, -74.39, 30.2), (11.48, -73.3, 18.99), (8.52, -73.26, 25.12), (9.085, -72.57, 21.0), (16.7, -77.86, 25.63), (14.93, -77.39, 26.55), (9.904, -71.74, 17.89), (16.33, -77.63, 24.98), (9.85, -74.89, 30.57), (-10.13, -74.6, 12.21), (-5.816, -70.08, 11.98), (-6.13, -69.34, 18.72), (-6.072, -67.81, 21.17), (-14.54, -75.57, 22.79), (-14.82, -75.82, 22.79), (-14.54, -77.52, 17.24), (-14.57, -77.99, 13.96), (-2.521, -62.49, 15.45), (-2.001, -61.27, 15.71), (-3.993, -64.78, 19.04), (-3.794, -66.45, 12.32), (-1.94, -61.7, 14.07), (-22.33, -80.83, 19.39), (-22.5, -80.99, 19.32), (-18.46, -79.79, 16.23), (-18.61, -78.47, 21.59), (-22.51, -80.91, 19.62), (-6.028, -70.24, 15.07), (-14.63, -76.67, 20.7), (-2.491, -62.7, 14.63), (-22.33, -80.8, 19.51), (-17.52, -78.87, 18.11), (-17.57, -78.43, 19.9), (-4.062, -66.18, 17.12), (-3.996, -66.73, 14.88), (-13.95, -77.04, 17.12), (-13.96, -76.12, 20.58), (-11.63, -75.74, 12.8), (-10.43, -71.97, 22.87), (-10.12, -73.92, 16.36), (-10.22, -73.04, 19.91), (-11.61, -74.18, 20.16), (-13.34, -75.61, 20.47), (-12.06, -73.4, 22.84), (-12.87, -74.11, 22.82), (-13.59, -74.74, 22.81), (-14.04, -75.13, 22.8), (-11.43, -72.85, 22.85), (-12.18, -75.6, 16.77), (-14.26, -77.75, 13.83), (-13.85, -77.44, 13.67), (-12.34, -76.28, 13.07), (-6.826, -69.05, 24.62), (-6.358, -68.31, 23.32), (0.2572, -68.84, 24.95), (2.822, -67.79, 25.57), (0.9836, -72.26, 34.72), (0.4192, -72.89, 36.12), (-5.52, -74.12, 34.68), (-8.404, -73.39, 33.96), (-0.3616, -63.27, 18.9), (0.3033, -62.34, 18.19), (2.039, -65.2, 22.29), (-4.677, -65.6, 20.64), (-1.338, -62.46, 17.78), (-5.654, -75.72, 43.61), (-5.793, -75.8, 43.79), (-7.96, -73.87, 36.45), (-2.989, -74.42, 40.9), (-5.493, -75.78, 43.87), (-3.393, -69.04, 24.06), (-2.066, -73.93, 35.52), (-1.189, -63.33, 18.69), (-5.533, -75.71, 43.64), (-5.579, -75.08, 39.15), (-3.896, -75.02, 39.83), (0.0001845, -66.22, 21.8), (-2.239, -66.36, 21.25), (-5.082, -73.21, 32.48), (-1.417, -72.69, 32.56), (-8.293, -72.03, 30.48), (-8.231, -71.26, 28.52), (2.642, -69.09, 28.09), (2.425, -70.66, 31.12), (-3.948, -70.53, 26.81), (-4.479, -71.95, 29.44), (-0.07534, -69.65, 26.46), (-0.927, -71.75, 30.31), (-7.566, -74.29, 38.65), (-2.204, -73.99, 39.97), (-5.564, -74.84, 38.04), (-3.792, -74.98, 39.59), (2.703, -68.65, 27.24), (-1.061, -72.0, 30.92), (2.093, -71.03, 31.95), (1.901, -71.24, 32.43), (1.311, -71.9, 33.9), (-2.532, -74.17, 40.35), (-7.63, -74.23, 38.29), (-5.558, -74.74, 37.54), (-7.769, -74.08, 37.52), (-7.839, -74.0, 37.13), (-8.351, -72.73, 32.29), (-7.427, -70.0, 26.29), (-3.813, -70.17, 26.14), (-7.038, -69.39, 25.21), (1.98, -61.9, 16.29), (-0.7131, -61.64, 17.41), (1.71, -62.62, 13.46), (-1.149, -62.81, 12.84), (-2.647, -62.2, 15.28), (1.141, -63.53, 16.18), (-0.4799, -63.37, 16.86), (0.9309, -64.06, 14.47), (-0.7936, -64.18, 14.09), (-1.649, -63.72, 15.57), (4.419, -77.44, 28.67), (2.806, -77.26, 29.31), (3.925, -78.54, 28.83), (2.954, -78.44, 29.21), (7.661, -80.21, 17.43), (7.798, -79.74, 18.92), (7.281, -81.06, 17.99), (7.364, -80.78, 18.88), (-0.2563, -79.52, 10.3), (1.259, -79.42, 10.64), (-0.002817, -80.24, 10.93), (0.9104, -80.18, 11.13), (-8.442, -80.45, 15.89), (-7.473, -80.87, 14.29), (-7.794, -81.56, 15.99), (-7.214, -81.82, 15.03), (-7.219, -74.98, 25.05), (-8.326, -75.29, 23.81), (-7.094, -76.02, 24.74), (-7.76, -76.2, 24.0), (-2.081, -66.88, 13.65), (-3.205, -66.42, 15.48), (-1.888, -68.12, 14.59), (-2.577, -67.87, 15.69), (-0.7295, -68.76, 14.15), (0.5625, -68.67, 14.43), (-0.9348, -67.58, 13.22), (1.203, -67.46, 13.69), (-1.448, -66.59, 18.69), (-2.322, -66.85, 17.73), (-1.623, -65.29, 19.11), (-3.075, -65.71, 17.51), (1.597, -70.06, 18.05), (1.395, -70.6, 15.93), (0.9729, -71.38, 18.0), (0.8504, -71.69, 16.72), (1.757, -66.57, 18.18), (0.5395, -66.45, 18.69), (0.3644, -65.15, 19.11), (2.386, -65.35, 18.26), (9.638, -86.78, 45.24), (9.057, -86.67, 45.37), (9.792, -87.18, 45.22), (9.481, -87.15, 45.35), (22.11, -93.91, 16.13), (22.12, -93.74, 16.76), (21.98, -94.18, 16.35), (22.01, -94.07, 16.72), (1.98, -94.72, 0.6972), (2.595, -94.67, 0.8336), (2.067, -95.0, 0.9639), (2.438, -94.97, 1.046), (-21.76, -101.7, 6.479), (-21.29, -102.0, 5.553), (-21.46, -102.3, 6.499), (-21.16, -102.5, 5.961), (-15.36, -82.92, 36.15), (-15.86, -83.06, 35.59), (-15.29, -83.37, 36.0), (-15.6, -83.45, 35.67), (14.12, -89.27, 58.75), (13.85, -89.24, 58.87), (14.16, -89.38, 58.78), (14.0, -89.37, 58.85), (34.82, -101.1, 14.73), (34.86, -101.0, 15.15), (34.69, -101.3, 14.89), (34.72, -101.2, 15.14), (2.599, -104.7, -9.208), (3.0, -104.7, -9.121), (2.656, -104.9, -9.031), (2.898, -104.9, -8.979), (-30.19, -106.5, 1.029), (-29.91, -106.6, 0.5771), (-29.99, -106.8, 1.064), (-29.84, -106.8, 0.8096), (-22.79, -86.06, 44.76), (-23.0, -86.13, 44.51), (-22.89, -86.27, 44.91), (-23.03, -86.31, 44.75), (1.322, -57.58, 14.81), (-0.5981, -57.39, 15.61), (1.13, -58.09, 12.79), (-0.9087, -58.23, 12.35), (-1.977, -57.79, 14.09), (-0.3018, -67.25, 16.9), (-1.061, -67.17, 17.22), (-0.4003, -67.5, 16.1), (-1.207, -67.55, 15.92), (-1.608, -67.34, 16.61), (-1.461, -70.45, 17.92), (-2.26, -70.22, 18.33), (-1.673, -70.68, 17.03), (-2.584, -70.57, 16.88), (-2.935, -70.26, 17.69), (-2.757, -46.93, 11.78), (-2.32, -47.5, 9.622), (-1.636, -39.98, 7.757), (-2.545, -39.55, 9.326), (-3.555, -48.73, 12.4), (-3.144, -49.26, 10.37), (-3.607, -48.56, 11.83), (-3.326, -48.93, 10.45), (-4.337, -49.28, 11.6), (-4.194, -49.47, 10.9), (-4.356, -49.22, 11.41), (-4.257, -49.35, 10.92), (2.587, -34.99, 10.88), (-0.3309, -34.83, 12.25), (1.787, -24.23, 8.679), (-0.3962, -24.24, 9.036), (2.882, -36.65, 11.88), (0.13, -36.4, 13.06), (2.712, -36.38, 12.21), (0.5783, -36.3, 13.24), (3.072, -37.29, 13.76), (1.192, -37.12, 14.56), (3.033, -36.82, 13.65), (1.572, -36.79, 14.4), (-2.497, -58.54, 11.34), (0.1283, -58.69, 10.47), (0.758, -50.49, 10.02), (-1.355, -50.45, 10.33), (-1.865, -62.62, 12.53), (-0.1058, -62.65, 12.32), (-2.126, -62.18, 11.59), (-0.5916, -62.18, 11.38), (-1.784, -65.44, 11.31), (-0.3335, -65.67, 10.93), (-1.854, -64.42, 11.0), (-0.578, -64.58, 10.68), (-2.482, -65.76, 9.183), (-1.224, -65.99, 8.637), (-2.321, -64.84, 9.503), (-1.206, -65.02, 9.05), (-2.615, -61.45, 7.45), (-1.952, -61.6, 7.135), (-2.441, -61.15, 7.849), (-1.853, -61.28, 7.591), (2.528, -58.8, 14.91), (1.444, -58.32, 16.35), (3.037, -60.82, 17.52), (3.719, -61.06, 16.55), (3.594, -63.43, 18.97), (4.583, -63.76, 17.64), (4.262, -62.75, 18.83), (4.748, -62.93, 18.13), (4.894, -65.08, 20.4), (5.364, -65.5, 19.47), (5.028, -64.33, 19.92), (5.254, -64.56, 19.44), (6.233, -65.05, 21.06), (6.682, -65.52, 20.47), (6.126, -64.68, 20.48), (6.349, -64.93, 20.18), (6.984, -64.47, 21.29), (7.492, -64.68, 20.88), (6.744, -64.44, 20.8), (7.008, -64.56, 20.6)], [], [(85, 1, 3, 86), (86, 3, 5, 87), (87, 5, 7, 88), (9, 7, 13, 14), (88, 7, 9, 89), (89, 9, 1, 85), (0, 2, 4, 6, 8), (91, 90, 18, 19), (5, 3, 10, 12), (1, 9, 14, 11), (3, 1, 11, 10), (7, 5, 12, 13), (16, 19, 24, 21), (93, 92, 15, 17), (94, 91, 19, 16), (90, 93, 17, 18), (15, 92, 1590, 1588), (96, 95, 26, 25), (18, 17, 22, 23), (15, 16, 21, 20), (19, 18, 23, 24), (17, 15, 20, 22), (27, 25, 30, 32), (97, 28, 1577, 1578), (99, 96, 25, 27), (95, 98, 29, 26), (97, 99, 27, 28), (1601, 37, 1605, 1607), (26, 29, 34, 31), (28, 27, 32, 33), (25, 26, 31, 30), (29, 28, 33, 34), (66, 65, 58, 57), (103, 102, 36, 35), (104, 101, 38, 39), (100, 103, 35, 37), (102, 104, 39, 36), (78, 77, 50, 49), (74, 73, 63, 64), (70, 69, 55, 56), (82, 81, 47, 48), (57, 58, 118, 117), (83, 82, 48, 46), (81, 84, 45, 47), (84, 83, 46, 45), (52, 51, 111, 112), (77, 79, 52, 50), (79, 80, 51, 52), (80, 78, 49, 51), (53, 54, 114, 113), (69, 71, 53, 55), (71, 72, 54, 53), (72, 70, 56, 54), (48, 47, 107, 108), (65, 67, 60, 58), (67, 68, 59, 60), (68, 66, 57, 59), (49, 50, 110, 109), (73, 75, 61, 63), (75, 76, 62, 61), (76, 74, 64, 62), (44, 39, 66, 68), (43, 44, 68, 67), (38, 43, 67, 65), (39, 38, 65, 66), (37, 42, 70, 72), (38, 37, 72, 71), (43, 38, 71, 69), (42, 43, 69, 70), (39, 44, 74, 76), (36, 39, 76, 75), (41, 36, 75, 73), (44, 41, 73, 74), (42, 37, 78, 80), (40, 42, 80, 79), (35, 40, 79, 77), (37, 35, 77, 78), (35, 36, 1621, 1620), (40, 35, 84, 81), (36, 41, 82, 83), (41, 40, 81, 82), (40, 41, 44, 43, 42), (8, 89, 85, 0), (6, 88, 89, 8), (4, 87, 88, 6), (2, 86, 87, 4), (0, 85, 86, 2), (10, 11, 94, 92), (13, 12, 93, 90), (11, 14, 91, 94), (12, 10, 92, 93), (14, 13, 90, 91), (23, 22, 99, 97), (21, 24, 98, 95), (22, 20, 96, 99), (24, 23, 97, 98), (20, 21, 95, 96), (31, 34, 104, 102), (32, 30, 103, 100), (34, 33, 101, 104), (30, 31, 102, 103), (33, 32, 100, 101), (124, 123, 143, 144), (107, 105, 125, 127), (116, 115, 135, 136), (121, 122, 142, 141), (108, 107, 127, 128), (47, 45, 105, 107), (56, 55, 115, 116), (61, 62, 122, 121), (50, 52, 112, 110), (60, 59, 119, 120), (46, 48, 108, 106), (55, 53, 113, 115), (64, 63, 123, 124), (51, 49, 109, 111), (58, 60, 120, 118), (54, 56, 116, 114), (62, 64, 124, 122), (59, 57, 117, 119), (63, 61, 121, 123), (45, 46, 106, 105), (125, 126, 128, 127), (129, 130, 132, 131), (133, 134, 136, 135), (137, 138, 140, 139), (141, 142, 144, 143), (115, 113, 133, 135), (106, 108, 128, 126), (122, 124, 144, 142), (114, 116, 136, 134), (109, 110, 130, 129), (123, 121, 141, 143), (117, 118, 138, 137), (112, 111, 131, 132), (120, 119, 139, 140), (110, 112, 132, 130), (118, 120, 140, 138), (111, 109, 129, 131), (105, 106, 126, 125), (119, 117, 137, 139), (113, 114, 134, 133), (164, 184, 185, 162), (172, 157, 149, 170), (168, 159, 152, 166), (165, 151, 160, 167), (167, 160, 159, 168), (169, 150, 158, 171), (171, 158, 157, 172), (161, 181, 183, 163), (163, 183, 156, 155, 184, 164), (153, 177, 178, 163, 164, 154), (145, 176, 177, 153), (154, 164, 162, 146), (156, 182, 167, 168, 155), (147, 180, 182, 156), (155, 168, 166, 148), (154, 171, 172, 153), (146, 169, 171, 154), (153, 172, 170, 145), (175, 174, 178, 177), (173, 161, 163, 178), (184, 155, 148, 186), (179, 165, 167, 182), (147, 156, 183), (206, 226, 227, 204), (214, 199, 191, 212), (210, 201, 194, 208), (207, 193, 202, 209), (209, 202, 201, 210), (211, 192, 200, 213), (213, 200, 199, 214), (203, 223, 225, 205), (205, 225, 198, 197, 226, 206), (195, 219, 220, 205, 206, 196), (187, 218, 219, 195), (196, 206, 204, 188), (198, 224, 209, 210, 197), (189, 222, 224, 198), (197, 210, 208, 190), (196, 213, 214, 195), (188, 211, 213, 196), (195, 214, 212, 187), (217, 216, 220, 219), (215, 203, 205, 220), (226, 197, 190, 228), (221, 207, 209, 224), (189, 198, 225), (248, 239, 232, 246), (256, 241, 233, 254), (252, 243, 236, 250), (249, 273, 271, 251), (251, 271, 244, 243, 252), (253, 234, 242, 255), (255, 242, 241, 256), (245, 267, 247), (247, 267, 240, 239, 248), (237, 266, 247, 248, 262, 261, 238), (229, 265, 266, 237), (238, 261, 257, 230), (240, 251, 252, 268, 239), (231, 249, 251, 240), (239, 268, 269, 232), (238, 255, 256, 237), (230, 253, 255, 238), (237, 256, 254, 229), (272, 235, 244, 271), (258, 261, 262, 259), (262, 248, 246, 260), (268, 252, 250, 270), (264, 245, 247, 266), (267, 263, 231, 240), (293, 284, 277, 291), (301, 286, 278, 299), (297, 288, 281, 295), (294, 280, 289, 296), (296, 289, 288, 297), (298, 279, 287, 300), (300, 287, 286, 301), (290, 309, 310, 292), (292, 310, 285, 284, 293), (282, 292, 293, 304, 283), (274, 290, 292, 282), (283, 304, 302, 275), (285, 296, 297, 305, 284), (276, 294, 296, 285), (284, 305, 306, 277), (283, 300, 301, 282), (275, 298, 300, 283), (282, 301, 299, 274), (304, 293, 291, 303), (305, 297, 295, 307), (308, 276, 285, 310), (330, 347, 345, 328), (338, 323, 315, 336), (334, 325, 318, 332), (331, 317, 326, 333), (333, 326, 325, 334), (335, 316, 324, 337), (337, 324, 323, 338), (327, 353, 348, 329), (329, 348, 349, 322, 321, 340, 339, 347, 330), (319, 329, 330, 320), (311, 327, 329, 319), (320, 330, 328, 312), (322, 333, 334, 321), (313, 331, 333, 322), (321, 334, 332, 314), (320, 337, 338, 319), (312, 335, 337, 320), (319, 338, 336, 311), (342, 339, 340, 343), (340, 321, 314, 344), (347, 339, 341, 346), (352, 351, 349, 348), (350, 313, 322, 349), (373, 385, 387, 371), (381, 366, 358, 379), (377, 393, 391, 375), (374, 360, 369, 376), (376, 369, 368, 393, 377), (378, 359, 367, 380), (380, 367, 366, 381), (370, 401, 402, 372), (372, 402, 365, 364, 386, 385, 373), (362, 406, 407, 372, 373, 384, 363), (354, 405, 406, 362), (363, 384, 382, 355), (365, 399, 396, 376, 377, 364), (356, 398, 399, 365), (364, 377, 375, 357), (363, 380, 381, 362), (355, 378, 380, 363), (362, 381, 379, 354), (384, 373, 371, 383), (388, 385, 386, 389), (386, 364, 357, 390), (393, 368, 361, 392), (394, 374, 376, 396), (397, 395, 396, 399), (400, 356, 365, 402), (403, 370, 372, 407), (407, 406, 404), (427, 439, 441, 425), (435, 420, 412, 433), (431, 447, 445, 429), (428, 414, 423, 430), (430, 423, 422, 447, 431), (432, 413, 421, 434), (434, 421, 420, 435), (424, 455, 456, 426), (426, 456, 419, 418, 440, 439, 427), (416, 460, 461, 426, 427, 438, 417), (408, 459, 460, 416), (417, 438, 436, 409), (419, 453, 450, 430, 431, 418), (410, 452, 453, 419), (418, 431, 429, 411), (417, 434, 435, 416), (409, 432, 434, 417), (416, 435, 433, 408), (438, 427, 425, 437), (442, 439, 440, 443), (440, 418, 411, 444), (447, 422, 415, 446), (448, 428, 430, 450), (451, 449, 450, 453), (454, 410, 419, 456), (457, 424, 426, 461), (461, 460, 458), (481, 498, 496, 479), (489, 474, 466, 487), (485, 476, 469, 483), (482, 468, 477, 484), (484, 477, 476, 485), (486, 467, 475, 488), (488, 475, 474, 489), (478, 504, 499, 480), (480, 499, 500, 473, 472, 491, 490, 498, 481), (470, 480, 481, 471), (462, 478, 480, 470), (471, 481, 479, 463), (473, 484, 485, 472), (464, 482, 484, 473), (472, 485, 483, 465), (471, 488, 489, 470), (463, 486, 488, 471), (470, 489, 487, 462), (493, 490, 491, 494), (491, 472, 465, 495), (498, 490, 492, 497), (503, 502, 500, 499), (501, 464, 473, 500), (524, 515, 508, 522), (532, 517, 509, 530), (528, 519, 512, 526), (525, 511, 520, 527), (527, 520, 519, 528), (529, 510, 518, 531), (531, 518, 517, 532), (521, 540, 541, 523), (523, 541, 516, 515, 524), (513, 523, 524, 535, 514), (505, 521, 523, 513), (514, 535, 533, 506), (516, 527, 528, 536, 515), (507, 525, 527, 516), (515, 536, 537, 508), (514, 531, 532, 513), (506, 529, 531, 514), (513, 532, 530, 505), (535, 524, 522, 534), (536, 528, 526, 538), (539, 507, 516, 541), (561, 552, 545, 559), (569, 554, 546, 567), (565, 556, 549, 563), (562, 586, 584, 564), (564, 584, 557, 556, 565), (566, 547, 555, 568), (568, 555, 554, 569), (558, 580, 560), (560, 580, 553, 552, 561), (550, 579, 560, 561, 575, 574, 551), (542, 578, 579, 550), (551, 574, 570, 543), (553, 564, 565, 581, 552), (544, 562, 564, 553), (552, 581, 582, 545), (551, 568, 569, 550), (543, 566, 568, 551), (550, 569, 567, 542), (585, 548, 557, 584), (571, 574, 575, 572), (575, 561, 559, 573), (581, 565, 563, 583), (577, 558, 560, 579), (580, 576, 544, 553), (606, 626, 627, 604), (614, 599, 591, 612), (610, 601, 594, 608), (607, 593, 602, 609), (609, 602, 601, 610), (611, 592, 600, 613), (613, 600, 599, 614), (603, 623, 625, 605), (605, 625, 598, 597, 626, 606), (595, 619, 620, 605, 606, 596), (587, 618, 619, 595), (596, 606, 604, 588), (598, 624, 609, 610, 597), (589, 622, 624, 598), (597, 610, 608, 590), (596, 613, 614, 595), (588, 611, 613, 596), (595, 614, 612, 587), (617, 616, 620, 619), (615, 603, 605, 620), (626, 597, 590, 628), (621, 607, 609, 624), (589, 598, 625), (648, 639, 632, 646), (656, 641, 633, 654), (652, 643, 636, 650), (649, 673, 671, 651), (651, 671, 644, 643, 652), (653, 634, 642, 655), (655, 642, 641, 656), (645, 667, 647), (647, 667, 640, 639, 648), (637, 666, 647, 648, 662, 661, 638), (629, 665, 666, 637), (638, 661, 657, 630), (640, 651, 652, 668, 639), (631, 649, 651, 640), (639, 668, 669, 632), (638, 655, 656, 637), (630, 653, 655, 638), (637, 656, 654, 629), (672, 635, 644, 671), (658, 661, 662, 659), (662, 648, 646, 660), (668, 652, 650, 670), (664, 645, 647, 666), (667, 663, 631, 640), (693, 684, 677, 691), (701, 686, 678, 699), (697, 688, 681, 695), (694, 680, 689, 696), (696, 689, 688, 697), (698, 679, 687, 700), (700, 687, 686, 701), (690, 709, 710, 692), (692, 710, 685, 684, 693), (682, 692, 693, 704, 683), (674, 690, 692, 682), (683, 704, 702, 675), (685, 696, 697, 705, 684), (676, 694, 696, 685), (684, 705, 706, 677), (683, 700, 701, 682), (675, 698, 700, 683), (682, 701, 699, 674), (704, 693, 691, 703), (705, 697, 695, 707), (708, 676, 685, 710), (730, 747, 745, 728), (738, 723, 715, 736), (734, 725, 718, 732), (731, 717, 726, 733), (733, 726, 725, 734), (735, 716, 724, 737), (737, 724, 723, 738), (727, 753, 748, 729), (729, 748, 749, 722, 721, 740, 739, 747, 730), (719, 729, 730, 720), (711, 727, 729, 719), (720, 730, 728, 712), (722, 733, 734, 721), (713, 731, 733, 722), (721, 734, 732, 714), (720, 737, 738, 719), (712, 735, 737, 720), (719, 738, 736, 711), (742, 739, 740, 743), (740, 721, 714, 744), (747, 739, 741, 746), (752, 751, 749, 748), (750, 713, 722, 749), (773, 785, 787, 771), (781, 766, 758, 779), (777, 793, 791, 775), (774, 760, 769, 776), (776, 769, 768, 793, 777), (778, 759, 767, 780), (780, 767, 766, 781), (770, 801, 802, 772), (772, 802, 765, 764, 786, 785, 773), (762, 806, 807, 772, 773, 784, 763), (754, 805, 806, 762), (763, 784, 782, 755), (765, 799, 796, 776, 777, 764), (756, 798, 799, 765), (764, 777, 775, 757), (763, 780, 781, 762), (755, 778, 780, 763), (762, 781, 779, 754), (784, 773, 771, 783), (788, 785, 786, 789), (786, 764, 757, 790), (793, 768, 761, 792), (794, 774, 776, 796), (797, 795, 796, 799), (800, 756, 765, 802), (803, 770, 772, 807), (807, 806, 804), (841, 838, 849, 835), (833, 819, 820, 828), (831, 824, 825, 829), (842, 830, 821, 822), (830, 831, 829, 821), (818, 832, 816, 817), (832, 833, 828, 816), (837, 840, 834, 836), (840, 841, 835, 827, 814, 834), (826, 810, 841, 840, 839, 847), (809, 826, 847, 808), (810, 811, 838, 841), (814, 827, 831, 830, 843), (815, 814, 843, 823), (827, 813, 824, 831), (810, 826, 833, 832), (811, 810, 832, 818), (826, 809, 819, 833), (846, 847, 839, 845), (844, 839, 840, 837), (835, 812, 813, 827), (848, 843, 830, 842), (815, 834, 814), (883, 880, 891, 877), (875, 861, 862, 870), (873, 866, 867, 871), (884, 872, 863, 864), (872, 873, 871, 863), (860, 874, 858, 859), (874, 875, 870, 858), (879, 882, 876, 878), (882, 883, 877, 869, 856, 876), (868, 852, 883, 882, 881, 889), (851, 868, 889, 850), (852, 853, 880, 883), (856, 869, 873, 872, 885), (857, 856, 885, 865), (869, 855, 866, 873), (852, 868, 875, 874), (853, 852, 874, 860), (868, 851, 861, 875), (888, 889, 881, 887), (886, 881, 882, 879), (877, 854, 855, 869), (890, 885, 872, 884), (857, 876, 856), (919, 896, 897, 911), (917, 903, 904, 912), (915, 908, 909, 913), (907, 929, 914, 927), (929, 915, 913, 905, 914), (902, 916, 900, 901), (916, 917, 912, 900), (926, 924, 918), (924, 919, 911, 898, 918), (910, 894, 933, 925, 919, 924, 923), (893, 910, 923, 892), (894, 895, 930, 933), (898, 911, 921, 915, 929), (899, 898, 929, 907), (911, 897, 920, 921), (894, 910, 917, 916), (895, 894, 916, 902), (910, 893, 903, 917), (936, 914, 905, 906), (931, 932, 925, 933), (925, 922, 896, 919), (921, 928, 908, 915), (935, 923, 924, 926), (918, 898, 899, 934), (964, 941, 942, 956), (962, 948, 949, 957), (960, 953, 954, 958), (952, 959, 950, 951), (959, 960, 958, 950), (947, 961, 945, 946), (961, 962, 957, 945), (937, 967, 963, 965), (967, 964, 956, 943, 963), (955, 939, 968, 964, 967), (938, 955, 967, 937), (939, 940, 971, 968), (943, 956, 970, 960, 959), (944, 943, 959, 952), (956, 942, 972, 970), (939, 955, 962, 961), (940, 939, 961, 947), (955, 938, 948, 962), (968, 966, 941, 964), (970, 969, 953, 960), (973, 963, 943, 944), (1005, 1003, 1012, 1006), (999, 985, 986, 994), (997, 990, 991, 995), (989, 996, 987, 988), (996, 997, 995, 987), (984, 998, 982, 983), (998, 999, 994, 982), (974, 1004, 1013, 1002), (1004, 1005, 1006, 1007, 1001, 993, 980, 1000, 1013), (992, 976, 1005, 1004), (975, 992, 1004, 974), (976, 977, 1003, 1005), (980, 993, 997, 996), (981, 980, 996, 989), (993, 979, 990, 997), (976, 992, 999, 998), (977, 976, 998, 984), (992, 975, 985, 999), (1010, 1011, 1001, 1007), (1001, 978, 979, 993), (1006, 1008, 1009, 1007), (1016, 1013, 1000, 1015), (1014, 1000, 980, 981), (1052, 1048, 1059, 1058), (1042, 1028, 1029, 1037), (1056, 1054, 1062, 1040), (1053, 1039, 1030, 1031), (1039, 1056, 1040, 1038, 1030), (1027, 1041, 1025, 1026), (1041, 1042, 1037, 1025), (1046, 1050, 1043, 1045), (1050, 1052, 1058, 1044, 1036, 1023, 1043), (1035, 1019, 1051, 1052, 1050, 1049, 1069), (1018, 1035, 1069, 1017), (1019, 1020, 1057, 1051), (1023, 1036, 1056, 1039, 1055, 1064), (1024, 1023, 1064, 1032), (1036, 1022, 1054, 1056), (1019, 1035, 1042, 1041), (1020, 1019, 1041, 1027), (1035, 1018, 1028, 1042), (1051, 1047, 1048, 1052), (1060, 1061, 1044, 1058), (1044, 1021, 1022, 1036), (1040, 1033, 1034, 1038), (1063, 1055, 1039, 1053), (1066, 1064, 1055, 1065), (1067, 1043, 1023, 1024), (1068, 1049, 1050, 1046), (1049, 1070, 1069), (1106, 1102, 1113, 1112), (1096, 1082, 1083, 1091), (1110, 1108, 1116, 1094), (1107, 1093, 1084, 1085), (1093, 1110, 1094, 1092, 1084), (1081, 1095, 1079, 1080), (1095, 1096, 1091, 1079), (1100, 1104, 1097, 1099), (1104, 1106, 1112, 1098, 1090, 1077, 1097), (1089, 1073, 1105, 1106, 1104, 1103, 1123), (1072, 1089, 1123, 1071), (1073, 1074, 1111, 1105), (1077, 1090, 1110, 1093, 1109, 1118), (1078, 1077, 1118, 1086), (1090, 1076, 1108, 1110), (1073, 1089, 1096, 1095), (1074, 1073, 1095, 1081), (1089, 1072, 1082, 1096), (1105, 1101, 1102, 1106), (1114, 1115, 1098, 1112), (1098, 1075, 1076, 1090), (1094, 1087, 1088, 1092), (1117, 1109, 1093, 1107), (1120, 1118, 1109, 1119), (1121, 1097, 1077, 1078), (1122, 1103, 1104, 1100), (1103, 1124, 1123), (1156, 1154, 1163, 1157), (1150, 1136, 1137, 1145), (1148, 1141, 1142, 1146), (1140, 1147, 1138, 1139), (1147, 1148, 1146, 1138), (1135, 1149, 1133, 1134), (1149, 1150, 1145, 1133), (1125, 1155, 1164, 1153), (1155, 1156, 1157, 1158, 1152, 1144, 1131, 1151, 1164), (1143, 1127, 1156, 1155), (1126, 1143, 1155, 1125), (1127, 1128, 1154, 1156), (1131, 1144, 1148, 1147), (1132, 1131, 1147, 1140), (1144, 1130, 1141, 1148), (1127, 1143, 1150, 1149), (1128, 1127, 1149, 1135), (1143, 1126, 1136, 1150), (1161, 1162, 1152, 1158), (1152, 1129, 1130, 1144), (1157, 1159, 1160, 1158), (1167, 1164, 1151, 1166), (1165, 1151, 1131, 1132), (1195, 1172, 1173, 1187), (1193, 1179, 1180, 1188), (1191, 1184, 1185, 1189), (1183, 1190, 1181, 1182), (1190, 1191, 1189, 1181), (1178, 1192, 1176, 1177), (1192, 1193, 1188, 1176), (1168, 1198, 1194, 1196), (1198, 1195, 1187, 1174, 1194), (1186, 1170, 1199, 1195, 1198), (1169, 1186, 1198, 1168), (1170, 1171, 1202, 1199), (1174, 1187, 1201, 1191, 1190), (1175, 1174, 1190, 1183), (1187, 1173, 1203, 1201), (1170, 1186, 1193, 1192), (1171, 1170, 1192, 1178), (1186, 1169, 1179, 1193), (1199, 1197, 1172, 1195), (1201, 1200, 1184, 1191), (1204, 1194, 1174, 1175), (1232, 1209, 1210, 1224), (1230, 1216, 1217, 1225), (1228, 1221, 1222, 1226), (1220, 1242, 1227, 1240), (1242, 1228, 1226, 1218, 1227), (1215, 1229, 1213, 1214), (1229, 1230, 1225, 1213), (1239, 1237, 1231), (1237, 1232, 1224, 1211, 1231), (1223, 1207, 1246, 1238, 1232, 1237, 1236), (1206, 1223, 1236, 1205), (1207, 1208, 1243, 1246), (1211, 1224, 1234, 1228, 1242), (1212, 1211, 1242, 1220), (1224, 1210, 1233, 1234), (1207, 1223, 1230, 1229), (1208, 1207, 1229, 1215), (1223, 1206, 1216, 1230), (1249, 1227, 1218, 1219), (1244, 1245, 1238, 1246), (1238, 1235, 1209, 1232), (1234, 1241, 1221, 1228), (1248, 1236, 1237, 1239), (1231, 1211, 1212, 1247), (1283, 1280, 1291, 1277), (1275, 1261, 1262, 1270), (1273, 1266, 1267, 1271), (1284, 1272, 1263, 1264), (1272, 1273, 1271, 1263), (1260, 1274, 1258, 1259), (1274, 1275, 1270, 1258), (1279, 1282, 1276, 1278), (1282, 1283, 1277, 1269, 1256, 1276), (1268, 1252, 1283, 1282, 1281, 1289), (1251, 1268, 1289, 1250), (1252, 1253, 1280, 1283), (1256, 1269, 1273, 1272, 1285), (1257, 1256, 1285, 1265), (1269, 1255, 1266, 1273), (1252, 1268, 1275, 1274), (1253, 1252, 1274, 1260), (1268, 1251, 1261, 1275), (1288, 1289, 1281, 1287), (1286, 1281, 1282, 1279), (1277, 1254, 1255, 1269), (1290, 1285, 1272, 1284), (1257, 1276, 1256), (1319, 1296, 1297, 1311), (1317, 1303, 1304, 1312), (1315, 1308, 1309, 1313), (1307, 1329, 1314, 1327), (1329, 1315, 1313, 1305, 1314), (1302, 1316, 1300, 1301), (1316, 1317, 1312, 1300), (1326, 1324, 1318), (1324, 1319, 1311, 1298, 1318), (1310, 1294, 1333, 1325, 1319, 1324, 1323), (1293, 1310, 1323, 1292), (1294, 1295, 1330, 1333), (1298, 1311, 1321, 1315, 1329), (1299, 1298, 1329, 1307), (1311, 1297, 1320, 1321), (1294, 1310, 1317, 1316), (1295, 1294, 1316, 1302), (1310, 1293, 1303, 1317), (1336, 1314, 1305, 1306), (1331, 1332, 1325, 1333), (1325, 1322, 1296, 1319), (1321, 1328, 1308, 1315), (1335, 1323, 1324, 1326), (1318, 1298, 1299, 1334), (1364, 1341, 1342, 1356), (1362, 1348, 1349, 1357), (1360, 1353, 1354, 1358), (1352, 1359, 1350, 1351), (1359, 1360, 1358, 1350), (1347, 1361, 1345, 1346), (1361, 1362, 1357, 1345), (1337, 1367, 1363, 1365), (1367, 1364, 1356, 1343, 1363), (1355, 1339, 1368, 1364, 1367), (1338, 1355, 1367, 1337), (1339, 1340, 1371, 1368), (1343, 1356, 1370, 1360, 1359), (1344, 1343, 1359, 1352), (1356, 1342, 1372, 1370), (1339, 1355, 1362, 1361), (1340, 1339, 1361, 1347), (1355, 1338, 1348, 1362), (1368, 1366, 1341, 1364), (1370, 1369, 1353, 1360), (1373, 1363, 1343, 1344), (1405, 1403, 1412, 1406), (1399, 1385, 1386, 1394), (1397, 1390, 1391, 1395), (1389, 1396, 1387, 1388), (1396, 1397, 1395, 1387), (1384, 1398, 1382, 1383), (1398, 1399, 1394, 1382), (1374, 1404, 1413, 1402), (1404, 1405, 1406, 1407, 1401, 1393, 1380, 1400, 1413), (1392, 1376, 1405, 1404), (1375, 1392, 1404, 1374), (1376, 1377, 1403, 1405), (1380, 1393, 1397, 1396), (1381, 1380, 1396, 1389), (1393, 1379, 1390, 1397), (1376, 1392, 1399, 1398), (1377, 1376, 1398, 1384), (1392, 1375, 1385, 1399), (1410, 1411, 1401, 1407), (1401, 1378, 1379, 1393), (1406, 1408, 1409, 1407), (1416, 1413, 1400, 1415), (1414, 1400, 1380, 1381), (1452, 1448, 1459, 1458), (1442, 1428, 1429, 1437), (1456, 1454, 1462, 1440), (1453, 1439, 1430, 1431), (1439, 1456, 1440, 1438, 1430), (1427, 1441, 1425, 1426), (1441, 1442, 1437, 1425), (1446, 1450, 1443, 1445), (1450, 1452, 1458, 1444, 1436, 1423, 1443), (1435, 1419, 1451, 1452, 1450, 1449, 1469), (1418, 1435, 1469, 1417), (1419, 1420, 1457, 1451), (1423, 1436, 1456, 1439, 1455, 1464), (1424, 1423, 1464, 1432), (1436, 1422, 1454, 1456), (1419, 1435, 1442, 1441), (1420, 1419, 1441, 1427), (1435, 1418, 1428, 1442), (1451, 1447, 1448, 1452), (1460, 1461, 1444, 1458), (1444, 1421, 1422, 1436), (1440, 1433, 1434, 1438), (1463, 1455, 1439, 1453), (1466, 1464, 1455, 1465), (1467, 1443, 1423, 1424), (1468, 1449, 1450, 1446), (1449, 1470, 1469), (574, 571, 1244, 1246), (438, 437, 1101, 1105), (744, 714, 1379, 1378), (572, 575, 1238, 1245), (275, 302, 971, 940), (575, 573, 1235, 1238), (724, 716, 1383, 1382), (544, 576, 1247, 1212), (425, 441, 1113, 1102), (302, 304, 968, 971), (735, 712, 1377, 1384), (558, 577, 1248, 1239), (442, 443, 1115, 1114), (304, 303, 966, 968), (150, 169, 818, 817), (736, 715, 1386, 1385), (441, 439, 1112, 1113), (145, 170, 819, 809), (726, 717, 1388, 1387), (439, 442, 1114, 1112), (277, 306, 972, 942), (731, 713, 1381, 1389), (443, 440, 1098, 1115), (306, 305, 970, 972), (732, 718, 1391, 1390), (579, 578, 1205, 1236), (440, 444, 1075, 1098), (305, 307, 969, 970), (577, 579, 1236, 1248), (429, 445, 1116, 1108), (276, 308, 973, 944), (580, 558, 1239, 1231), (576, 580, 1231, 1247), (445, 447, 1094, 1116), (310, 309, 965, 963), (161, 173, 844, 837), (581, 583, 1241, 1234), (447, 446, 1087, 1094), (308, 310, 963, 973), (184, 186, 812, 835), (715, 723, 1394, 1386), (548, 585, 1249, 1219), (428, 448, 1117, 1107), (327, 311, 975, 974), (174, 175, 846, 845), (723, 724, 1382, 1394), (584, 586, 1240, 1227), (718, 725, 1395, 1391), (585, 584, 1227, 1249), (450, 449, 1119, 1109), (344, 314, 979, 978), (725, 726, 1387, 1395), (618, 587, 1251, 1250), (448, 450, 1109, 1117), (177, 176, 808, 847), (449, 451, 1120, 1119), (324, 316, 983, 982), (175, 177, 847, 846), (628, 590, 1255, 1254), (335, 312, 977, 984), (178, 174, 845, 839), (453, 452, 1086, 1118), (336, 315, 986, 985), (173, 178, 839, 844), (600, 592, 1259, 1258), (451, 453, 1118, 1120), (326, 317, 988, 987), (165, 179, 848, 842), (611, 588, 1253, 1260), (410, 454, 1121, 1078), (331, 313, 981, 989), (162, 185, 849, 838), (612, 591, 1262, 1261), (332, 318, 991, 990), (753, 727, 1374, 1402), (602, 593, 1264, 1263), (456, 455, 1099, 1097), (712, 728, 1403, 1377), (622, 589, 1257, 1265), (454, 456, 1097, 1121), (608, 594, 1267, 1266), (424, 457, 1122, 1100), (182, 180, 823, 843), (179, 182, 843, 848), (315, 323, 994, 986), (183, 181, 836, 834), (460, 459, 1071, 1123), (323, 324, 982, 994), (147, 183, 834, 815), (458, 460, 1123, 1124), (318, 325, 995, 991), (185, 184, 835, 849), (717, 731, 1389, 1388), (591, 599, 1270, 1262), (461, 458, 1124, 1103), (325, 326, 987, 995), (218, 187, 851, 850), (714, 732, 1390, 1379), (599, 600, 1258, 1270), (457, 461, 1103, 1122), (594, 601, 1271, 1267), (478, 462, 1126, 1125), (228, 190, 855, 854), (601, 602, 1263, 1271), (495, 465, 1130, 1129), (200, 192, 859, 858), (211, 188, 853, 860), (475, 467, 1134, 1133), (212, 191, 862, 861), (716, 735, 1384, 1383), (486, 463, 1128, 1135), (353, 327, 974, 1002), (202, 193, 864, 863), (711, 736, 1385, 1375), (487, 466, 1137, 1136), (312, 328, 1003, 977), (222, 189, 857, 865), (477, 468, 1139, 1138), (208, 194, 867, 866), (623, 603, 1279, 1278), (482, 464, 1132, 1140), (588, 604, 1280, 1253), (483, 469, 1142, 1141), (317, 331, 989, 988), (191, 199, 870, 862), (314, 332, 990, 979), (199, 200, 858, 870), (746, 741, 1409, 1408), (466, 474, 1145, 1137), (194, 201, 871, 867), (742, 743, 1411, 1410), (593, 607, 1284, 1264), (474, 475, 1133, 1145), (201, 202, 863, 871), (740, 744, 1378, 1401), (590, 608, 1266, 1255), (469, 476, 1146, 1142), (743, 740, 1401, 1411), (476, 477, 1138, 1146), (739, 742, 1410, 1407), (741, 739, 1407, 1409), (316, 335, 984, 983), (728, 745, 1412, 1403), (311, 336, 985, 975), (747, 746, 1408, 1406), (592, 611, 1260, 1259), (223, 203, 879, 878), (745, 747, 1406, 1412), (587, 612, 1261, 1251), (188, 204, 880, 853), (504, 478, 1125, 1153), (463, 479, 1154, 1128), (713, 750, 1414, 1381), (751, 752, 1416, 1415), (748, 753, 1402, 1413), (346, 341, 1009, 1008), (752, 748, 1413, 1416), (603, 615, 1286, 1279), (342, 343, 1011, 1010), (193, 207, 884, 864), (749, 751, 1415, 1400), (626, 628, 1254, 1277), (340, 344, 978, 1001), (190, 208, 866, 855), (750, 749, 1400, 1414), (616, 617, 1288, 1287), (468, 482, 1140, 1139), (343, 340, 1001, 1011), (805, 754, 1418, 1417), (465, 483, 1141, 1130), (339, 342, 1010, 1007), (341, 339, 1007, 1009), (790, 757, 1422, 1421), (619, 618, 1250, 1289), (328, 345, 1012, 1003), (617, 619, 1289, 1288), (767, 759, 1426, 1425), (620, 616, 1287, 1281), (347, 346, 1008, 1006), (192, 211, 860, 859), (778, 755, 1420, 1427), (615, 620, 1281, 1286), (345, 347, 1006, 1012), (187, 212, 861, 851), (779, 758, 1429, 1428), (607, 621, 1290, 1284), (467, 486, 1135, 1134), (769, 760, 1431, 1430), (604, 627, 1291, 1280), (462, 487, 1136, 1126), (798, 756, 1424, 1432), (313, 350, 1014, 981), (792, 761, 1434, 1433), (351, 352, 1016, 1015), (348, 353, 1002, 1013), (624, 622, 1265, 1285), (352, 348, 1013, 1016), (203, 215, 886, 879), (621, 624, 1285, 1290), (349, 351, 1015, 1000), (226, 228, 854, 877), (625, 623, 1278, 1276), (350, 349, 1000, 1014), (216, 217, 888, 887), (758, 766, 1437, 1429), (589, 625, 1276, 1257), (405, 354, 1018, 1017), (766, 767, 1425, 1437), (627, 626, 1277, 1291), (497, 492, 1160, 1159), (761, 768, 1438, 1434), (665, 629, 1293, 1292), (493, 494, 1162, 1161), (390, 357, 1022, 1021), (219, 218, 850, 889), (768, 769, 1430, 1438), (491, 495, 1129, 1152), (217, 219, 889, 888), (646, 632, 1297, 1296), (494, 491, 1152, 1162), (367, 359, 1026, 1025), (220, 216, 887, 881), (490, 493, 1161, 1158), (378, 355, 1020, 1027), (215, 220, 881, 886), (642, 634, 1301, 1300), (492, 490, 1158, 1160), (379, 358, 1029, 1028), (207, 221, 890, 884), (653, 630, 1295, 1302), (479, 496, 1163, 1154), (369, 360, 1031, 1030), (204, 227, 891, 880), (654, 633, 1304, 1303), (398, 356, 1024, 1032), (644, 635, 1306, 1305), (498, 497, 1159, 1157), (392, 361, 1034, 1033), (801, 770, 1446, 1445), (649, 631, 1299, 1307), (496, 498, 1157, 1163), (783, 771, 1448, 1447), (650, 636, 1309, 1308), (224, 222, 865, 885), (221, 224, 885, 890), (464, 501, 1165, 1132), (225, 223, 878, 876), (502, 503, 1167, 1166), (358, 366, 1037, 1029), (189, 225, 876, 857), (499, 504, 1153, 1164), (366, 367, 1025, 1037), (227, 226, 877, 891), (633, 641, 1312, 1304), (503, 499, 1164, 1167), (361, 368, 1038, 1034), (265, 229, 893, 892), (760, 774, 1453, 1431), (641, 642, 1300, 1312), (500, 502, 1166, 1151), (368, 369, 1030, 1038), (757, 775, 1454, 1422), (636, 643, 1313, 1309), (501, 500, 1151, 1165), (246, 232, 897, 896), (643, 644, 1305, 1313), (521, 505, 1169, 1168), (242, 234, 901, 900), (522, 508, 1173, 1172), (253, 230, 895, 902), (254, 233, 904, 903), (518, 510, 1177, 1176), (244, 235, 906, 905), (759, 778, 1427, 1426), (529, 506, 1171, 1178), (401, 370, 1046, 1045), (249, 231, 899, 907), (754, 779, 1428, 1418), (530, 509, 1180, 1179), (383, 371, 1048, 1047), (250, 236, 909, 908), (669, 668, 1321, 1320), (520, 511, 1182, 1181), (660, 646, 1296, 1322), (525, 507, 1175, 1183), (526, 512, 1185, 1184), (233, 241, 912, 904), (755, 782, 1457, 1420), (360, 374, 1053, 1031), (241, 242, 900, 912), (357, 375, 1054, 1022), (236, 243, 913, 909), (782, 784, 1451, 1457), (673, 649, 1307, 1327), (509, 517, 1188, 1180), (243, 244, 905, 913), (784, 783, 1447, 1451), (670, 650, 1308, 1328), (517, 518, 1176, 1188), (512, 519, 1189, 1185), (519, 520, 1181, 1189), (771, 787, 1459, 1448), (788, 789, 1461, 1460), (359, 378, 1027, 1026), (787, 785, 1458, 1459), (354, 379, 1028, 1018), (785, 788, 1460, 1458), (634, 653, 1302, 1301), (269, 268, 921, 920), (789, 786, 1444, 1461), (629, 654, 1303, 1293), (260, 246, 896, 922), (786, 790, 1421, 1444), (775, 791, 1462, 1454), (540, 521, 1168, 1196), (534, 522, 1172, 1197), (791, 793, 1440, 1462), (355, 382, 1057, 1020), (793, 792, 1433, 1440), (774, 794, 1463, 1453), (630, 657, 1330, 1295), (382, 384, 1051, 1057), (273, 249, 907, 927), (384, 383, 1047, 1051), (270, 250, 908, 928), (796, 795, 1465, 1455), (658, 659, 1332, 1331), (794, 796, 1455, 1463), (632, 669, 1320, 1297), (511, 525, 1183, 1182), (795, 797, 1466, 1465), (538, 526, 1184, 1200), (371, 387, 1059, 1048), (388, 389, 1061, 1060), (799, 798, 1432, 1464), (657, 661, 1333, 1330), (387, 385, 1058, 1059), (797, 799, 1464, 1466), (661, 658, 1331, 1333), (385, 388, 1060, 1058), (234, 253, 902, 901), (756, 800, 1467, 1424), (659, 662, 1325, 1332), (389, 386, 1044, 1061), (229, 254, 903, 893), (662, 660, 1322, 1325), (386, 390, 1021, 1044), (802, 801, 1445, 1443), (631, 663, 1334, 1299), (510, 529, 1178, 1177), (375, 391, 1062, 1054), (800, 802, 1443, 1467), (645, 664, 1335, 1326), (505, 530, 1179, 1169), (770, 803, 1468, 1446), (391, 393, 1040, 1062), (393, 392, 1033, 1040), (374, 394, 1063, 1053), (230, 257, 930, 895), (806, 805, 1417, 1469), (666, 665, 1292, 1323), (804, 806, 1469, 1470), (664, 666, 1323, 1335), (396, 395, 1065, 1055), (258, 259, 932, 931), (807, 804, 1470, 1449), (667, 645, 1326, 1318), (506, 533, 1202, 1171), (394, 396, 1055, 1063), (232, 269, 920, 897), (803, 807, 1449, 1468), (663, 667, 1318, 1334), (395, 397, 1066, 1065), (668, 670, 1328, 1321), (533, 535, 1199, 1202), (635, 672, 1336, 1306), (535, 534, 1197, 1199), (399, 398, 1032, 1064), (257, 261, 933, 930), (671, 673, 1327, 1314), (397, 399, 1064, 1066), (261, 258, 931, 933), (672, 671, 1314, 1336), (508, 537, 1203, 1173), (356, 400, 1067, 1024), (259, 262, 925, 932), (690, 674, 1338, 1337), (537, 536, 1201, 1203), (262, 260, 922, 925), (536, 538, 1200, 1201), (402, 401, 1045, 1043), (231, 263, 934, 899), (691, 677, 1342, 1341), (507, 539, 1204, 1175), (400, 402, 1043, 1067), (245, 264, 935, 926), (370, 403, 1068, 1046), (687, 679, 1346, 1345), (541, 540, 1196, 1194), (698, 675, 1340, 1347), (539, 541, 1194, 1204), (699, 678, 1349, 1348), (578, 542, 1206, 1205), (406, 405, 1017, 1069), (266, 265, 892, 923), (689, 680, 1351, 1350), (404, 406, 1069, 1070), (264, 266, 923, 935), (694, 676, 1344, 1352), (559, 545, 1210, 1209), (407, 404, 1070, 1049), (267, 245, 926, 918), (695, 681, 1354, 1353), (403, 407, 1049, 1068), (263, 267, 918, 934), (555, 547, 1214, 1213), (459, 408, 1072, 1071), (268, 270, 928, 921), (566, 543, 1208, 1215), (235, 272, 936, 906), (567, 546, 1217, 1216), (444, 411, 1076, 1075), (271, 273, 927, 914), (557, 548, 1219, 1218), (272, 271, 914, 936), (678, 686, 1357, 1349), (562, 544, 1212, 1220), (421, 413, 1080, 1079), (290, 274, 938, 937), (686, 687, 1345, 1357), (563, 549, 1222, 1221), (432, 409, 1074, 1081), (681, 688, 1358, 1354), (433, 412, 1083, 1082), (291, 277, 942, 941), (688, 689, 1350, 1358), (423, 414, 1085, 1084), (452, 410, 1078, 1086), (287, 279, 946, 945), (446, 415, 1088, 1087), (298, 275, 940, 947), (546, 554, 1225, 1217), (299, 278, 949, 948), (554, 555, 1213, 1225), (289, 280, 951, 950), (549, 556, 1226, 1222), (294, 276, 944, 952), (556, 557, 1218, 1226), (295, 281, 954, 953), (709, 690, 1337, 1365), (412, 420, 1091, 1083), (176, 145, 809, 808), (703, 691, 1341, 1366), (420, 421, 1079, 1091), (415, 422, 1092, 1088), (186, 148, 813, 812), (422, 423, 1084, 1092), (278, 286, 957, 949), (158, 150, 817, 816), (286, 287, 945, 957), (169, 146, 811, 818), (582, 581, 1234, 1233), (281, 288, 958, 954), (170, 149, 820, 819), (680, 694, 1352, 1351), (573, 559, 1209, 1235), (288, 289, 950, 958), (160, 151, 822, 821), (707, 695, 1353, 1369), (180, 147, 815, 823), (166, 152, 825, 824), (455, 424, 1100, 1099), (437, 425, 1102, 1101), (586, 562, 1220, 1240), (679, 698, 1347, 1346), (583, 563, 1221, 1241), (309, 290, 937, 965), (149, 157, 828, 820), (674, 699, 1348, 1338), (303, 291, 941, 966), (157, 158, 816, 828), (152, 159, 829, 825), (414, 428, 1107, 1085), (159, 160, 821, 829), (411, 429, 1108, 1076), (547, 566, 1215, 1214), (675, 702, 1371, 1340), (542, 567, 1216, 1206), (280, 294, 952, 951), (307, 295, 953, 969), (702, 704, 1368, 1371), (704, 703, 1366, 1368), (413, 432, 1081, 1080), (181, 161, 837, 836), (408, 433, 1082, 1072), (146, 162, 838, 811), (677, 706, 1372, 1342), (706, 705, 1370, 1372), (543, 570, 1243, 1208), (705, 707, 1369, 1370), (279, 298, 947, 946), (676, 708, 1373, 1344), (571, 572, 1245, 1244), (274, 299, 948, 938), (545, 582, 1233, 1210), (710, 709, 1365, 1363), (409, 436, 1111, 1074), (151, 165, 842, 822), (708, 710, 1363, 1373), (148, 166, 824, 813), (727, 711, 1375, 1374), (570, 574, 1246, 1243), (436, 438, 1105, 1111), (1502, 1501, 1494, 1493), (1514, 1513, 1486, 1485), (1510, 1509, 1499, 1500), (1506, 1505, 1491, 1492), (1518, 1517, 1483, 1484), (1493, 1494, 1534, 1533), (1519, 1518, 1484, 1482), (1517, 1520, 1481, 1483), (1520, 1519, 1482, 1481), (1488, 1487, 1527, 1528), (1513, 1515, 1488, 1486), (1515, 1516, 1487, 1488), (1516, 1514, 1485, 1487), (1489, 1490, 1530, 1529), (1505, 1507, 1489, 1491), (1507, 1508, 1490, 1489), (1508, 1506, 1492, 1490), (1484, 1483, 1523, 1524), (1501, 1503, 1496, 1494), (1503, 1504, 1495, 1496), (1504, 1502, 1493, 1495), (1485, 1486, 1526, 1525), (1509, 1511, 1497, 1499), (1511, 1512, 1498, 1497), (1512, 1510, 1500, 1498), (1480, 1475, 1502, 1504), (1479, 1480, 1504, 1503), (1474, 1479, 1503, 1501), (1475, 1474, 1501, 1502), (1473, 1478, 1506, 1508), (1474, 1473, 1508, 1507), (1479, 1474, 1507, 1505), (1478, 1479, 1505, 1506), (1475, 1480, 1510, 1512), (1472, 1475, 1512, 1511), (1477, 1472, 1511, 1509), (1480, 1477, 1509, 1510), (1478, 1473, 1514, 1516), (1476, 1478, 1516, 1515), (1471, 1476, 1515, 1513), (1473, 1471, 1513, 1514), (1471, 1472, 1519, 1520), (1476, 1471, 1520, 1517), (1472, 1477, 1518, 1519), (1477, 1476, 1517, 1518), (1480, 1479, 1569, 1570), (1540, 1539, 1559, 1560), (1523, 1521, 1541, 1543), (1532, 1531, 1551, 1552), (1537, 1538, 1558, 1557), (1524, 1523, 1543, 1544), (1483, 1481, 1521, 1523), (1492, 1491, 1531, 1532), (1497, 1498, 1538, 1537), (1486, 1488, 1528, 1526), (1496, 1495, 1535, 1536), (1482, 1484, 1524, 1522), (1491, 1489, 1529, 1531), (1500, 1499, 1539, 1540), (1487, 1485, 1525, 1527), (1494, 1496, 1536, 1534), (1490, 1492, 1532, 1530), (1498, 1500, 1540, 1538), (1495, 1493, 1533, 1535), (1499, 1497, 1537, 1539), (1481, 1482, 1522, 1521), (1541, 1542, 1544, 1543), (1545, 1546, 1548, 1547), (1549, 1550, 1552, 1551), (1553, 1554, 1556, 1555), (1557, 1558, 1560, 1559), (1531, 1529, 1549, 1551), (1522, 1524, 1544, 1542), (1538, 1540, 1560, 1558), (1530, 1532, 1552, 1550), (1525, 1526, 1546, 1545), (1539, 1537, 1557, 1559), (1533, 1534, 1554, 1553), (1528, 1527, 1547, 1548), (1536, 1535, 1555, 1556), (1526, 1528, 1548, 1546), (1534, 1536, 1556, 1554), (1527, 1525, 1545, 1547), (1521, 1522, 1542, 1541), (1535, 1533, 1553, 1555), (1529, 1530, 1550, 1549), (1473, 1474, 1564, 1563), (1472, 1471, 1561, 1562), (1474, 1475, 1565, 1564), (1471, 1473, 1563, 1561), (1475, 1472, 1562, 1565), (1570, 1569, 1574, 1575), (1478, 1476, 1566, 1568), (1477, 1480, 1570, 1567), (1479, 1478, 1568, 1569), (1476, 1477, 1567, 1566), (1571, 1572, 1575, 1574, 1573), (1568, 1566, 1571, 1573), (1567, 1570, 1575, 1572), (1569, 1568, 1573, 1574), (1566, 1567, 1572, 1571), (1579, 1578, 1577, 1576), (98, 97, 1578, 1579), (28, 29, 1580, 1581), (29, 98, 1579, 1576), (1583, 1581, 1585, 1587), (1577, 28, 1581, 1583), (1576, 1577, 1583, 1582), (29, 1576, 1582, 1580), (1585, 1584, 1586, 1587), (1581, 1580, 1584, 1585), (1580, 1582, 1586, 1584), (1582, 1583, 1587, 1586), (1590, 1591, 1589, 1588), (92, 94, 1591, 1590), (1588, 1589, 1595, 1594), (94, 16, 1589, 1591), (1592, 1594, 1598, 1596), (16, 15, 1592, 1593), (1589, 16, 1593, 1595), (15, 1588, 1594, 1592), (1597, 1596, 1598, 1599), (1593, 1592, 1596, 1597), (1595, 1593, 1597, 1599), (1594, 1595, 1599, 1598), (1603, 1602, 1601, 1600), (101, 100, 1602, 1603), (100, 37, 1601, 1602), (38, 101, 1603, 1600), (1604, 1606, 1610, 1608), (37, 38, 1604, 1605), (38, 1600, 1606, 1604), (1600, 1601, 1607, 1606), (1609, 1608, 1612, 1613), (1605, 1604, 1608, 1609), (1607, 1605, 1609, 1611), (1606, 1607, 1611, 1610), (1615, 1613, 1617, 1619), (1611, 1609, 1613, 1615), (1610, 1611, 1615, 1614), (1608, 1610, 1614, 1612), (1614, 1615, 1619, 1618), (1612, 1614, 1618, 1616), (1613, 1612, 1616, 1617), (1637, 1639, 1638, 1636), (1617, 1616, 1618, 1619), (1620, 1621, 1622, 1623), (84, 35, 1620, 1623), (1622, 83, 1624, 1626), (36, 83, 1622, 1621), (1625, 1627, 1631, 1629), (1623, 1622, 1626, 1627), (84, 1623, 1627, 1625), (83, 84, 1625, 1624), (1629, 1631, 1635, 1633), (1624, 1625, 1629, 1628), (1626, 1624, 1628, 1630), (1627, 1626, 1630, 1631), (1634, 1632, 1636, 1638), (1628, 1629, 1633, 1632), (1630, 1628, 1632, 1634), (1631, 1630, 1634, 1635), (1635, 1634, 1638, 1639), (1633, 1635, 1639, 1637), (1632, 1633, 1637, 1636)])
me_cube_108.polygons.foreach_set('material_index', [2, 2, 2, 4, 2, 2, 2, 2, 4, 4, 4, 4, 4, 2, 2, 2, 2, 2, 4, 4, 4, 4, 4, 2, 2, 2, 2, 5, 4, 4, 4, 4, 6, 2, 2, 2, 2, 6, 6, 6, 6, 7, 6, 6, 6, 7, 6, 6, 6, 7, 6, 6, 6, 7, 6, 6, 6, 7, 6, 6, 6, 5, 5, 5, 5, 5, 5, 5, 5, 5, 5, 5, 5, 5, 5, 5, 5, 2, 5, 5, 5, 2, 3, 3, 3, 3, 3, 3, 3, 3, 3, 3, 3, 3, 3, 3, 3, 3, 3, 3, 3, 3, 7, 7, 7, 7, 7, 7, 7, 7, 7, 7, 7, 7, 7, 7, 7, 7, 7, 7, 7, 7, 7, 7, 7, 7, 7, 7, 7, 7, 7, 7, 7, 7, 7, 7, 7, 7, 7, 7, 7, 7, 8, 8, 8, 8, 8, 8, 8, 8, 8, 8, 8, 8, 8, 8, 8, 8, 8, 8, 8, 8, 8, 8, 8, 10, 10, 10, 10, 10, 10, 10, 10, 10, 10, 10, 10, 10, 10, 10, 10, 10, 10, 10, 10, 10, 10, 10, 10, 10, 10, 10, 10, 10, 10, 10, 10, 10, 10, 10, 10, 10, 10, 10, 10, 10, 10, 10, 10, 10, 10, 10, 10, 10, 10, 10, 10, 10, 10, 10, 10, 10, 10, 10, 10, 10, 10, 10, 10, 10, 10, 10, 10, 10, 10, 10, 10, 10, 10, 10, 10, 10, 10, 10, 10, 10, 10, 10, 10, 10, 10, 10, 10, 10, 10, 10, 10, 10, 10, 10, 10, 10, 10, 10, 10, 10, 10, 10, 10, 10, 10, 10, 10, 10, 10, 10, 10, 10, 10, 10, 10, 10, 10, 9, 9, 9, 9, 9, 9, 9, 9, 9, 9, 9, 9, 9, 9, 9, 9, 9, 9, 9, 9, 9, 9, 9, 9, 9, 9, 9, 9, 9, 9, 9, 9, 9, 9, 9, 9, 9, 9, 9, 9, 9, 9, 9, 9, 9, 9, 9, 9, 9, 9, 9, 9, 9, 9, 9, 9, 9, 9, 9, 9, 9, 9, 9, 9, 9, 9, 9, 9, 9, 9, 9, 9, 9, 9, 9, 9, 9, 9, 9, 9, 9, 9, 9, 9, 9, 9, 9, 9, 9, 9, 9, 9, 9, 9, 9, 9, 9, 9, 9, 9, 9, 9, 9, 9, 9, 9, 9, 9, 9, 9, 9, 9, 9, 9, 9, 9, 9, 9, 8, 8, 8, 8, 8, 8, 8, 8, 8, 8, 8, 8, 8, 8, 8, 8, 8, 8, 8, 8, 8, 8, 8, 8, 8, 8, 8, 8, 8, 8, 8, 8, 8, 8, 8, 8, 8, 8, 8, 8, 8, 8, 8, 8, 8, 8, 8, 8, 8, 8, 8, 8, 8, 8, 8, 8, 8, 8, 8, 8, 8, 8, 8, 8, 8, 8, 8, 8, 8, 8, 8, 8, 8, 8, 8, 8, 8, 8, 8, 8, 8, 8, 8, 8, 8, 8, 8, 8, 8, 8, 8, 8, 8, 8, 8, 8, 8, 8, 8, 8, 8, 8, 8, 8, 8, 8, 8, 8, 8, 8, 8, 8, 8, 8, 8, 8, 8, 8, 10, 10, 10, 10, 10, 10, 10, 10, 10, 10, 10, 10, 10, 10, 10, 10, 10, 10, 10, 10, 10, 10, 10, 10, 10, 10, 10, 10, 10, 10, 10, 10, 10, 10, 10, 10, 10, 10, 10, 10, 10, 10, 10, 10, 10, 10, 10, 10, 10, 10, 10, 10, 10, 10, 10, 10, 10, 10, 10, 10, 10, 10, 10, 10, 10, 10, 10, 10, 10, 10, 10, 10, 10, 10, 10, 10, 10, 10, 10, 10, 10, 10, 10, 10, 10, 10, 10, 10, 10, 10, 10, 10, 10, 10, 10, 10, 10, 10, 10, 10, 10, 10, 10, 10, 10, 10, 10, 10, 10, 10, 10, 10, 10, 10, 10, 10, 10, 10, 9, 9, 9, 9, 9, 9, 9, 9, 9, 9, 9, 9, 9, 9, 9, 9, 9, 9, 9, 9, 9, 9, 9, 9, 9, 9, 9, 9, 9, 9, 9, 9, 9, 9, 9, 9, 9, 9, 9, 9, 9, 9, 9, 9, 9, 9, 9, 9, 9, 9, 9, 9, 9, 9, 9, 9, 9, 9, 9, 9, 9, 9, 9, 9, 9, 9, 9, 9, 9, 9, 9, 9, 9, 9, 9, 9, 9, 9, 9, 9, 9, 9, 9, 9, 9, 9, 9, 9, 9, 9, 9, 9, 9, 9, 9, 9, 9, 9, 9, 9, 9, 9, 9, 9, 9, 9, 9, 9, 9, 9, 9, 9, 9, 9, 9, 9, 9, 9, 8, 8, 8, 8, 8, 8, 8, 8, 8, 8, 8, 8, 8, 8, 8, 8, 8, 8, 8, 8, 8, 8, 8, 8, 8, 8, 8, 8, 8, 8, 8, 8, 8, 8, 8, 8, 8, 8, 8, 8, 8, 8, 8, 8, 8, 8, 8, 8, 8, 8, 8, 8, 8, 8, 8, 8, 8, 8, 8, 8, 8, 8, 8, 8, 8, 8, 8, 8, 8, 8, 8, 8, 8, 8, 8, 8, 8, 8, 8, 8, 8, 8, 8, 8, 8, 8, 8, 8, 8, 8, 8, 8, 8, 8, 8, 9, 9, 8, 9, 10, 9, 8, 9, 9, 10, 8, 9, 9, 10, 8, 8, 9, 8, 8, 9, 10, 8, 9, 10, 8, 9, 9, 10, 9, 9, 10, 9, 9, 9, 10, 8, 9, 9, 10, 8, 8, 9, 9, 10, 8, 8, 9, 8, 9, 9, 10, 8, 9, 9, 8, 9, 10, 8, 9, 10, 8, 9, 10, 8, 9, 9, 10, 8, 9, 9, 10, 8, 9, 10, 8, 9, 9, 8, 9, 9, 9, 9, 8, 8, 10, 8, 9, 10, 8, 9, 10, 8, 8, 9, 9, 10, 10, 8, 9, 9, 9, 9, 10, 9, 9, 10, 10, 9, 10, 8, 9, 10, 10, 8, 9, 10, 10, 9, 10, 9, 9, 9, 9, 10, 10, 10, 10, 8, 9, 10, 8, 9, 9, 10, 8, 9, 9, 8, 9, 8, 8, 10, 8, 10, 8, 9, 10, 8, 9, 10, 9, 9, 8, 8, 8, 10, 8, 9, 10, 10, 8, 9, 10, 10, 8, 9, 9, 10, 8, 9, 10, 10, 8, 9, 10, 9, 8, 9, 10, 10, 8, 9, 10, 10, 8, 9, 9, 8, 9, 9, 8, 10, 8, 10, 10, 9, 10, 10, 9, 10, 10, 9, 10, 10, 8, 9, 10, 8, 9, 9, 8, 8, 9, 10, 10, 8, 9, 10, 8, 9, 10, 10, 9, 10, 10, 8, 9, 10, 10, 8, 9, 10, 10, 8, 10, 8, 9, 10, 8, 8, 9, 8, 8, 10, 10, 9, 10, 9, 10, 10, 9, 10, 10, 8, 9, 10, 10, 8, 8, 9, 10, 8, 8, 9, 10, 8, 9, 10, 9, 10, 10, 9, 10, 8, 9, 10, 10, 8, 9, 10, 10, 8, 9, 8, 9, 9, 10, 8, 10, 10, 10, 10, 8, 8, 9, 10, 8, 8, 9, 9, 9, 8, 8, 10, 8, 10, 8, 8, 10, 8, 8, 10, 8, 8, 9, 9, 8, 10, 8, 8, 8, 10, 10, 10, 10, 8, 8, 8, 8, 9, 8, 9, 10, 10, 8, 8, 10, 8, 8, 10, 10, 8, 8, 10, 10, 8, 10, 8, 8, 9, 10, 8, 8, 9, 8, 10, 10, 10, 10, 8, 8, 8, 8, 10, 10, 8, 8, 9, 10, 10, 8, 8, 10, 8, 9, 8, 9, 10, 10, 8, 10, 10, 8, 9, 10, 10, 8, 9, 10, 9, 10, 10, 8, 9, 10, 10, 10, 8, 9, 8, 9, 8, 9, 10, 10, 8, 10, 10, 8, 9, 10, 10, 8, 10, 10, 9, 9, 10, 9, 10, 9, 9, 10, 9, 10, 8, 9, 9, 10, 8, 9, 9, 8, 9, 10, 8, 9, 9, 10, 9, 10, 9, 10, 9, 10, 9, 10, 9, 10, 8, 9, 8, 8, 9, 9, 8, 9, 10, 8, 10, 8, 9, 10, 8, 8, 9, 10, 8, 8, 8, 8, 9, 9, 9, 8, 9, 10, 8, 8, 10, 8, 8, 9, 8, 9, 9, 8, 9, 10, 10, 8, 8, 9, 8, 9, 8, 8, 8, 9, 8, 10, 8, 9, 10, 9, 8, 9, 8, 8, 8, 8, 9, 9, 7, 7, 7, 7, 7, 7, 7, 7, 7, 7, 7, 7, 7, 7, 7, 7, 7, 7, 7, 7, 7, 7, 7, 7, 7, 7, 7, 7, 7, 7, 7, 7, 7, 7, 7, 7, 7, 7, 7, 7, 7, 7, 7, 7, 7, 7, 7, 7, 7, 7, 7, 7, 7, 7, 7, 7, 7, 7, 7, 7, 7, 7, 7, 7, 7, 7, 7, 7, 7, 7, 7, 7, 7, 7, 7, 7, 7, 7, 7, 7, 7, 7, 7, 7, 7, 7, 7, 7, 7, 7, 7, 7, 7, 7, 7, 7, 7, 7, 7, 7, 7, 2, 2, 4, 2, 2, 2, 2, 2, 2, 3, 2, 2, 2, 2, 2, 2, 2, 4, 2, 2, 2, 3, 2, 2, 2, 2, 2, 2, 6, 5, 5, 5, 6, 6, 6, 6, 7, 6, 6, 6, 7, 7, 7, 6, 7, 5, 5, 5, 5, 5, 5, 5, 6, 5, 6, 5, 5, 5, 6, 5, 5, 5, 5, 6])
me_cube_108.materials.append(mat_bananatree_banana_001)
me_cube_108.materials.append(mat_bananatree_banana_001_001)
me_cube_108.materials.append(mat_bananatree_brown_001)
me_cube_108.materials.append(mat_bananatree_brown_002)
me_cube_108.materials.append(mat_bananatree_brown_003)
me_cube_108.materials.append(mat_bananatree_green_001)
me_cube_108.materials.append(mat_bananatree_green_002)
me_cube_108.materials.append(mat_bananatree_green_003)
me_cube_108.materials.append(mat_bananatree_leaves)
me_cube_108.materials.append(mat_bananatree_leaves_001)
me_cube_108.materials.append(mat_bananatree_leaves_002)
me_cube_108.use_remesh_preserve_volume = False
me_cube_108.use_remesh_preserve_attributes = False
me_cube_108.use_mirror_vertex_groups = False
me_cube_108.update()

# ---- objects
ob_cube_000 = bpy.data.objects.new('Cube.000', me_cube_108)

# ---- transforms, parenting, visibility, modifiers, constraints
ob_cube_000.location = (0.0, 0.0, 0.0)
ob_cube_000.rotation_euler = (-1.252, -0.05496, -0.8761)
ob_cube_000.scale = (0.03057, 0.03057, 0.03057)
ob_cube_000.lineart.crease_threshold = 0.0

# ---- collection membership
col_collection_1.objects.link(ob_cube_000)

# ---- scene / render settings (as saved in the file)
scene.frame_start = 1; scene.frame_end = 250; scene.frame_set(12)
scene.render.engine = 'BLENDER_EEVEE_NEXT'
scene.render.resolution_percentage = 50
scene.render.dither_intensity = 0.0
scene.cycles.use_denoising = False
scene.cycles.samples = 128
scene.cycles.sampling_pattern = 'TABULATED_SOBOL'
scene.cycles.use_adaptive_sampling = False
scene.cycles.use_light_tree = False
scene.cycles.blur_glossy = 0.0
scene.cycles.sample_clamp_indirect = 0.0
scene.view_settings.view_transform = 'Standard'
bpy.context.view_layer.update()

# ---- added for rendering (the .blend has no active camera and no usable light): camera, sun
cam_auto = bpy.data.cameras.new('AutoCamera')
cam_auto.lens = 50.0
cam_auto.sensor_width = 36.0
cam_auto.clip_end = 1000.0
ob_auto_camera = bpy.data.objects.new('AutoCamera', cam_auto)
scene.collection.objects.link(ob_auto_camera)
ob_auto_camera.location = (6.03671, -6.90358, 6.46622)
ob_auto_camera.rotation_euler = (1.09748, -7.21219e-08, 0.694738)
scene.camera = ob_auto_camera
light_auto_sun = bpy.data.lights.new('AutoSun', 'SUN')
light_auto_sun.energy = 3.0
light_auto_sun.angle = 0.0523599
ob_auto_sun = bpy.data.objects.new('AutoSun', light_auto_sun)
scene.collection.objects.link(ob_auto_sun)
ob_auto_sun.rotation_euler = (0.872665, 0.174533, 0.523599)
bpy.context.view_layer.update()
